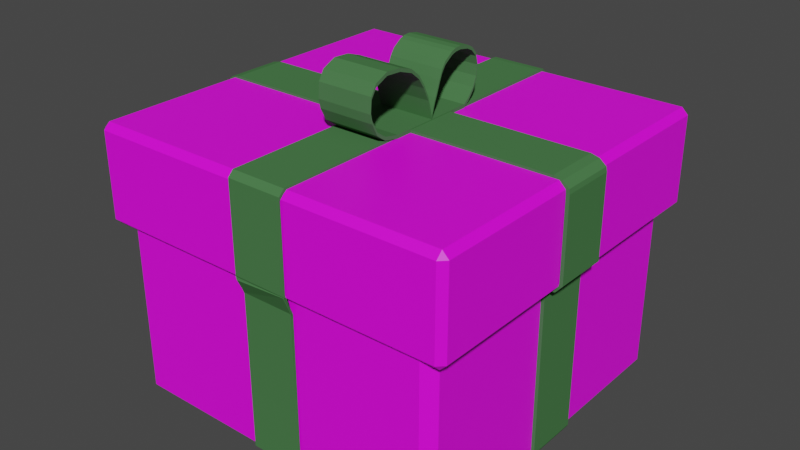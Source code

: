 # Source: present__2.blend  (saved by Blender 3.3.6; exported with 4.5.12 LTS)
import bpy
from mathutils import Matrix  # noqa: F401  (used for matrix-valued properties, if any)

bpy.ops.wm.read_factory_settings(use_empty=True)
scene = bpy.context.scene
scene.name = 'Scene'

# ---- collections
col_collection = bpy.data.collections.new('Collection'); scene.collection.children.link(col_collection)

# ---- images (referenced by path relative to the original .blend; pixels are not part of the script)
import os
ASSET_DIR = os.environ.get("B2B_ASSET_DIR", "")  # directory of the original .blend (textures are referenced by path, not embedded)
HERE = os.path.dirname(os.path.abspath(__file__))  # packed textures are extracted next to this script under _unpacked/

def load_image(name, relpath, width, height, colorspace="sRGB"):
    """Load a texture the original file referenced (path relative to the .blend, or extracted next to this script)."""
    p = next((c for c in (os.path.join(HERE, relpath), os.path.join(ASSET_DIR, relpath)) if relpath and os.path.exists(c)), "")
    if p:
        img = bpy.data.images.load(p, check_existing=True)
        img.name = name
    else:  # same state as the original file: an image datablock whose file is absent (Cycles renders it pink)
        img = bpy.data.images.new(name, width, height)
        img.source = "FILE"
        img.filepath = "//" + (relpath or name)
    img.colorspace_settings.name = colorspace
    return img
img_grinch_present_paper_png = load_image('grinch_present_paper.png', 'present_texture.png', 1024, 1024, 'sRGB')

# ---- materials (node trees are filled in below, after node groups)
mat_material_001 = bpy.data.materials.new('Material.001')
mat_material_002 = bpy.data.materials.new('Material.002')

# ---- material node trees
mat_material_001.use_nodes = True; mat_material_001.node_tree.nodes.clear()
_N = mat_material_001.node_tree.nodes; _L = mat_material_001.node_tree.links
n0 = _N.new('ShaderNodeBsdfPrincipled'); n0.name = 'Principled BSDF'; n0.location = (10, 300)
n0.distribution = 'GGX'
n0.subsurface_method = 'RANDOM_WALK_SKIN'
n0.inputs[3].default_value = 1.45
n0.inputs[27].default_value = (0.0, 0.0, 0.0, 1.0)
n0.inputs[28].default_value = 1.0
n1 = _N.new('ShaderNodeOutputMaterial'); n1.name = 'Material Output'; n1.location = (300, 300)
n2 = _N.new('ShaderNodeTexImage'); n2.name = 'Image Texture'; n2.location = (-461, 72)
n2.image = img_grinch_present_paper_png
n3 = _N.new('ShaderNodeTexImage'); n3.name = 'Image Texture.001'; n3.location = (-783, 208)
n3.image = img_grinch_present_paper_png
_L.new(n0.outputs[0], n1.inputs[0])
_L.new(n2.outputs[0], n0.inputs[0])
n1.is_active_output = True
mat_material_002.use_nodes = True; mat_material_002.node_tree.nodes.clear()
_N = mat_material_002.node_tree.nodes; _L = mat_material_002.node_tree.links
n0 = _N.new('ShaderNodeBsdfPrincipled'); n0.name = 'Principled BSDF'; n0.location = (10, 300)
n0.distribution = 'GGX'
n0.subsurface_method = 'RANDOM_WALK_SKIN'
n0.inputs[0].default_value = (0.06737, 0.1845, 0.06713, 1.0)
n0.inputs[2].default_value = 0.8828
n0.inputs[3].default_value = 1.45
n0.inputs[13].default_value = 0.0
n0.inputs[27].default_value = (0.0, 0.0, 0.0, 1.0)
n0.inputs[28].default_value = 1.0
n1 = _N.new('ShaderNodeOutputMaterial'); n1.name = 'Material Output'; n1.location = (300, 300)
n2 = _N.new('ShaderNodeTexImage'); n2.name = 'Image Texture'; n2.location = (-541, 79)
n2.image = img_grinch_present_paper_png
n3 = _N.new('ShaderNodeTexImage'); n3.name = 'Image Texture.001'; n3.location = (-836, 305)
_L.new(n0.outputs[0], n1.inputs[0])
n1.is_active_output = True

# ---- world
world_world = bpy.data.worlds.new('World'); scene.world = world_world
world_world.use_nodes = True; world_world.node_tree.nodes.clear()
_N = world_world.node_tree.nodes; _L = world_world.node_tree.links
n0 = _N.new('ShaderNodeOutputWorld'); n0.name = 'World Output'; n0.location = (300, 300)
n1 = _N.new('ShaderNodeBackground'); n1.name = 'Background'; n1.location = (10, 300)
n1.inputs[0].default_value = (0.05088, 0.05088, 0.05088, 1.0)
_L.new(n1.outputs[0], n0.inputs[0])
n0.is_active_output = True
world_world.color = (0.05088, 0.05088, 0.05088)
world_world.use_sun_shadow = False
world_world.sun_shadow_jitter_overblur = 0.0

# ---- meshes
me_cube_001 = bpy.data.meshes.new('Cube.001')
me_cube_001.from_pydata([(-1.0, 0.0, 0.4773), (1.0, 0.0, 0.4773), (-1.0, 0.9382, -0.9382), (-0.9382, 1.0, -0.9382), (-0.9382, 0.9382, -1.0), (1.0, 0.9382, 0.4773), (0.9382, 1.0, 0.4773), (-0.9382, 1.0, 0.4773), (-1.0, 0.9382, 0.4773), (0.9382, 0.9382, -1.0), (0.9382, 1.0, -0.9382), (1.0, 0.9382, -0.9382), (-1.0, 0.0, -0.9382), (-0.9382, 0.0, -1.0), (0.9382, 0.0, -1.0), (1.0, 0.0, -0.9382), (-1.0, -0.9382, -0.9382), (-0.9382, -1.0, -0.9382), (-0.9382, -0.9382, -1.0), (1.0, -0.9382, 0.4773), (0.9382, -1.0, 0.4773), (-0.9382, -1.0, 0.4773), (-1.0, -0.9382, 0.4773), (0.9382, -0.9382, -1.0), (0.9382, -1.0, -0.9382), (1.0, -0.9382, -0.9382), (-1.075, -0.1611, 0.03392), (-1.075, 0.1611, 0.03392), (-1.021, -0.1611, -0.04665), (-1.021, 0.1611, -0.04665), (-1.021, -0.1611, -0.9367), (-1.021, 0.1611, -0.9367), (-1.021, -0.1611, -0.9469), (-1.021, 0.1611, -0.9469), (-0.991, -0.1611, -0.9788), (-0.991, 0.1611, -0.9788), (-0.96, -0.1611, -1.009), (-0.96, 0.1611, -1.009), (-0.9579, -0.1611, -1.012), (-0.9579, 0.1611, -1.012), (0.9461, -0.1611, -1.012), (0.9461, 0.1611, -1.012), (0.9574, -0.1611, -1.011), (0.9574, 0.1611, -1.011), (1.001, -0.1611, -0.9683), (1.001, 0.1611, -0.9683), (1.014, -0.1611, -0.9555), (1.014, 0.1611, -0.9555), (1.02, -0.1611, -0.9426), (1.02, 0.1611, -0.9426), (1.02, -0.1611, -0.00405), (1.02, 0.1611, -0.00405), (1.02, -0.1611, 0.02284), (1.02, 0.1611, 0.02284), (1.02, -0.1611, 0.02284), (1.02, 0.1611, 0.02284), (0.1932, -1.055, 0.07762), (-0.1318, -1.055, 0.07762), (0.1932, -1.009, -0.04158), (-0.1318, -1.009, -0.04158), (0.1932, -1.009, -0.9431), (-0.1318, -1.009, -0.9431), (0.1932, -1.009, -0.9534), (-0.1318, -1.009, -0.9534), (0.1932, -0.9952, -0.97), (-0.1318, -0.9952, -0.97), (0.1933, -0.9645, -1.001), (-0.1318, -0.9645, -1.001), (0.1932, -0.9624, -1.003), (-0.1318, -0.9624, -1.003), (0.1932, 0.9045, -1.019), (-0.1318, 0.9045, -1.019), (0.1933, 0.9157, -1.019), (-0.1318, 0.9157, -1.019), (0.1933, 0.9743, -0.9908), (-0.1318, 0.9743, -0.9908), (0.1933, 0.9871, -0.9778), (-0.1318, 0.9871, -0.9778), (0.1933, 1.003, -0.959), (-0.1318, 1.003, -0.959), (0.1933, 1.009, 0.00157), (-0.1318, 1.009, 0.00157), (0.3747, 1.022, 0.04003), (-0.1989, 1.022, 0.04003), (-1.06, -0.1611, 0.04667), (-1.06, 0.1611, 0.04667), (-1.002, -0.1611, -0.04083), (-1.002, 0.1611, -0.04083), (-1.001, -0.1611, -0.9367), (-1.001, 0.1611, -0.9367), (-1.002, -0.1611, -0.9396), (-1.002, 0.1611, -0.9396), (-0.9767, -0.1611, -0.9648), (-0.9767, 0.1611, -0.9648), (-0.9459, -0.1611, -0.9952), (-0.9459, 0.1611, -0.9952), (-0.9503, -0.1611, -0.993), (-0.9503, 0.1611, -0.993), (0.946, -0.1611, -0.9915), (0.946, 0.1611, -0.9915), (0.9497, -0.1611, -0.993), (0.9497, 0.1611, -0.993), (0.987, -0.1611, -0.9541), (0.987, 0.1611, -0.9541), (0.9977, -0.1611, -0.9438), (0.9977, 0.1611, -0.9438), (1.001, -0.1611, -0.9381), (1.001, 0.1611, -0.9381), (1.0, -0.1611, -0.00405), (1.0, 0.1611, -0.00405), (1.006, -0.1611, 0.008696), (1.006, 0.1611, 0.008696), (1.0, -0.1611, 0.02082), (1.0, 0.1611, 0.02082), (0.1932, -1.051, 0.07364), (-0.1318, -1.053, 0.05882), (0.1932, -1.007, -0.03053), (-0.1318, -1.007, -0.03053), (0.1932, -1.006, -0.9431), (-0.1318, -1.006, -0.9431), (0.1932, -1.007, -0.9407), (-0.1318, -1.007, -0.9407), (0.1932, -0.9946, -0.9503), (-0.1318, -0.9946, -0.9503), (0.1933, -0.964, -0.9813), (-0.1318, -0.964, -0.9813), (0.1932, -0.9621, -0.9832), (-0.1318, -0.9621, -0.9832), (0.1932, 0.9045, -0.9989), (-0.1318, 0.9045, -0.9989), (0.1933, 0.9155, -0.9989), (-0.1318, 0.9155, -0.9989), (0.1933, 0.9739, -0.9709), (-0.1318, 0.9739, -0.9709), (0.1933, 0.9865, -0.9581), (-0.1318, 0.9865, -0.9581), (0.1933, 1.001, -0.9459), (-0.1318, 1.001, -0.9459), (0.1933, 1.006, 0.01091), (-0.1318, 1.006, 0.01091), (0.3747, 1.019, 0.03378), (-0.1989, 1.019, 0.03378), (-0.99, 0.0, 0.4773), (0.99, 0.0, 0.4773), (-0.9912, 0.9348, -0.9348), (-0.9348, 0.9912, -0.9348), (-0.9348, 0.9348, -0.9912), (0.9908, 0.9344, 0.4773), (0.9344, 0.9908, 0.4773), (-0.9344, 0.9908, 0.4773), (-0.9908, 0.9344, 0.4773), (0.9348, 0.9348, -0.9912), (0.9348, 0.9912, -0.9348), (0.9912, 0.9348, -0.9348), (-0.9908, 0.0, -0.9344), (-0.9344, 0.0, -0.9908), (0.9344, 0.0, -0.9908), (0.9908, 0.0, -0.9344), (-0.9912, -0.9348, -0.9348), (-0.9348, -0.9912, -0.9348), (-0.9348, -0.9348, -0.9912), (0.9908, -0.9344, 0.4773), (0.9344, -0.9908, 0.4773), (-0.9344, -0.9908, 0.4773), (-0.9908, -0.9344, 0.4773), (0.9348, -0.9348, -0.9912), (0.9348, -0.9912, -0.9348), (0.9912, -0.9348, -0.9348), (-1.069, -0.1538, 0.03774), (-1.069, 0.1538, 0.03774), (-1.015, -0.1533, -0.04482), (-1.015, 0.1533, -0.04482), (-1.014, -0.154, -0.9367), (-1.014, 0.154, -0.9367), (-1.014, -0.1547, -0.9441), (-1.014, 0.1547, -0.9441), (-0.9859, -0.154, -0.9738), (-0.9859, 0.154, -0.9738), (-0.9529, -0.1611, -1.002), (-0.9529, 0.1611, -1.002), (-0.9541, -0.1611, -1.002), (-0.9541, 0.1611, -1.002), (0.9461, -0.154, -1.004), (0.9461, 0.154, -1.004), (0.9544, -0.1548, -1.004), (0.9544, 0.1548, -1.004), (0.9961, -0.154, -0.9633), (0.9961, 0.154, -0.9633), (1.008, -0.1544, -0.9512), (1.008, 0.1544, -0.9512), (1.013, -0.1545, -0.9409), (1.013, 0.1545, -0.9409), (1.013, -0.154, -0.00405), (1.013, 0.154, -0.00405), (1.015, -0.1538, 0.01799), (1.015, 0.1538, 0.01799), (1.02, -0.154, 0.01577), (1.02, 0.154, 0.01577), (0.1913, -1.045, 0.08111), (-0.1299, -1.045, 0.08111), (0.1857, -1.003, -0.04038), (-0.1243, -1.003, -0.04038), (0.1862, -1.002, -0.9431), (-0.1247, -1.002, -0.9431), (0.1869, -1.002, -0.9508), (-0.1254, -1.002, -0.9508), (0.1863, -0.9899, -0.9651), (-0.1248, -0.9899, -0.9651), (0.1862, -0.9595, -0.9961), (-0.1247, -0.9595, -0.9961), (0.1869, -0.9594, -0.996), (-0.1255, -0.9594, -0.996), (0.1862, 0.9045, -1.012), (-0.1247, 0.9045, -1.012), (0.1866, 0.914, -1.012), (-0.1252, 0.914, -1.012), (0.1865, 0.97, -0.9847), (-0.1251, 0.97, -0.9847), (0.1863, 0.9818, -0.973), (-0.1248, 0.9818, -0.973), (0.1869, 0.9959, -0.9563), (-0.1254, 0.9959, -0.9563), (0.1874, 1.002, 0.005671), (-0.1254, 1.002, 0.004949), (0.3728, 1.025, 0.04938), (-0.1948, 1.021, 0.04909), (-1.066, -0.1543, 0.04264), (-1.066, 0.1543, 0.04264), (-1.009, -0.1546, -0.04302), (-1.009, 0.1546, -0.04302), (-1.008, -0.1545, -0.935), (-1.008, 0.1545, -0.935), (-1.007, -0.1524, -0.9404), (-1.007, 0.1524, -0.9404), (-0.9817, -0.154, -0.9698), (-0.9817, 0.154, -0.9698), (-0.9527, -0.1557, -0.9903), (-0.9527, 0.1557, -0.9903), (-0.9421, -0.1557, -0.995), (-0.9421, 0.1557, -0.995), (0.9446, -0.1544, -0.9989), (0.9446, 0.1544, -0.9989), (0.9508, -0.1525, -0.998), (0.9508, 0.1525, -0.998), (0.992, -0.1541, -0.9591), (0.992, 0.1541, -0.9591), (1.003, -0.1536, -0.9479), (1.003, 0.1536, -0.9479), (1.007, -0.1534, -0.9396), (1.007, 0.1534, -0.9396), (1.008, -0.1545, -0.00565), (1.008, 0.1545, -0.00565), (1.012, -0.1529, 0.008732), (1.012, 0.1529, 0.008732), (1.008, -0.1549, 0.0242), (1.008, 0.1549, 0.0242), (0.1844, -1.056, 0.07162), (-0.1232, -1.058, 0.05665), (0.1866, -1.014, -0.03218), (-0.1252, -1.014, -0.03219), (0.1834, -1.006, -0.9414), (-0.1219, -1.006, -0.9414), (0.1846, -1.004, -0.9448), (-0.1232, -1.004, -0.9448), (0.1863, -0.9994, -0.9556), (-0.1249, -0.9994, -0.9556), (0.1862, -0.9691, -0.9863), (-0.1247, -0.9691, -0.9863), (0.1852, -0.9645, -0.9887), (-0.1237, -0.9645, -0.9887), (0.1862, 0.9045, -1.006), (-0.1247, 0.9045, -1.006), (0.1856, 0.917, -1.005), (-0.1242, 0.917, -1.005), (0.1858, 0.9778, -0.9763), (-0.1243, 0.9778, -0.9763), (0.1863, 0.9914, -0.9633), (-0.1248, 0.9914, -0.9633), (0.1851, 1.006, -0.9484), (-0.1237, 1.006, -0.9484), (0.192, 1.016, 0.01085), (-0.1295, 1.016, 0.01107), (0.3729, 1.024, 0.04207), (-0.1945, 1.025, 0.04069)], [], [(11, 5, 1, 15), (4, 9, 14, 13), (12, 0, 8, 2), (2, 3, 4), (9, 10, 11), (7, 3, 2, 8), (9, 4, 3, 10), (5, 11, 10, 6), (14, 9, 11, 15), (4, 13, 12, 2), (3, 7, 6, 10), (25, 15, 1, 19), (18, 13, 14, 23), (12, 16, 22, 0), (16, 18, 17), (23, 25, 24), (21, 22, 16, 17), (23, 24, 17, 18), (19, 20, 24, 25), (14, 15, 25, 23), (18, 16, 12, 13), (17, 24, 20, 21), (26, 27, 29, 28), (28, 29, 31, 30), (30, 31, 33, 32), (32, 33, 35, 34), (34, 35, 37, 36), (36, 37, 39, 38), (38, 39, 41, 40), (40, 41, 43, 42), (42, 43, 45, 44), (44, 45, 47, 46), (46, 47, 49, 48), (48, 49, 51, 50), (50, 51, 53, 52), (52, 53, 55, 54), (56, 57, 59, 58), (58, 59, 61, 60), (60, 61, 63, 62), (62, 63, 65, 64), (64, 65, 67, 66), (66, 67, 69, 68), (68, 69, 71, 70), (70, 71, 73, 72), (72, 73, 75, 74), (74, 75, 77, 76), (76, 77, 79, 78), (78, 79, 81, 80), (80, 81, 83, 82), (84, 86, 87, 85), (86, 88, 89, 87), (88, 90, 91, 89), (90, 92, 93, 91), (92, 94, 95, 93), (94, 96, 97, 95), (96, 98, 99, 97), (98, 100, 101, 99), (100, 102, 103, 101), (102, 104, 105, 103), (104, 106, 107, 105), (106, 108, 109, 107), (108, 110, 111, 109), (110, 112, 113, 111), (114, 116, 117, 115), (116, 118, 119, 117), (118, 120, 121, 119), (120, 122, 123, 121), (122, 124, 125, 123), (124, 126, 127, 125), (126, 128, 129, 127), (128, 130, 131, 129), (130, 132, 133, 131), (132, 134, 135, 133), (134, 136, 137, 135), (136, 138, 139, 137), (138, 140, 141, 139), (26, 28, 86, 84), (29, 27, 85, 87), (28, 30, 88, 86), (31, 29, 87, 89), (30, 32, 90, 88), (33, 31, 89, 91), (32, 34, 92, 90), (35, 33, 91, 93), (34, 36, 94, 92), (37, 35, 93, 95), (36, 38, 96, 94), (39, 37, 95, 97), (38, 40, 98, 96), (41, 39, 97, 99), (40, 42, 100, 98), (43, 41, 99, 101), (42, 44, 102, 100), (45, 43, 101, 103), (44, 46, 104, 102), (47, 45, 103, 105), (46, 48, 106, 104), (49, 47, 105, 107), (48, 50, 108, 106), (51, 49, 107, 109), (50, 52, 110, 108), (53, 51, 109, 111), (52, 54, 112, 110), (55, 53, 111, 113), (56, 58, 116, 114), (59, 57, 115, 117), (58, 60, 118, 116), (61, 59, 117, 119), (60, 62, 120, 118), (63, 61, 119, 121), (62, 64, 122, 120), (65, 63, 121, 123), (64, 66, 124, 122), (67, 65, 123, 125), (66, 68, 126, 124), (69, 67, 125, 127), (68, 70, 128, 126), (71, 69, 127, 129), (70, 72, 130, 128), (73, 71, 129, 131), (72, 74, 132, 130), (75, 73, 131, 133), (74, 76, 134, 132), (77, 75, 133, 135), (76, 78, 136, 134), (79, 77, 135, 137), (78, 80, 138, 136), (81, 79, 137, 139), (80, 82, 140, 138), (83, 81, 139, 141), (153, 157, 143, 147), (146, 155, 156, 151), (154, 144, 150, 142), (144, 146, 145), (151, 153, 152), (149, 150, 144, 145), (151, 152, 145, 146), (147, 148, 152, 153), (156, 157, 153, 151), (146, 144, 154, 155), (145, 152, 148, 149), (167, 161, 143, 157), (160, 165, 156, 155), (154, 142, 164, 158), (158, 159, 160), (165, 166, 167), (163, 159, 158, 164), (165, 160, 159, 166), (161, 167, 166, 162), (156, 165, 167, 157), (160, 155, 154, 158), (159, 163, 162, 166), (168, 170, 171, 169), (170, 172, 173, 171), (172, 174, 175, 173), (174, 176, 177, 175), (176, 178, 179, 177), (178, 180, 181, 179), (180, 182, 183, 181), (182, 184, 185, 183), (184, 186, 187, 185), (186, 188, 189, 187), (188, 190, 191, 189), (190, 192, 193, 191), (192, 194, 195, 193), (194, 196, 197, 195), (198, 200, 201, 199), (200, 202, 203, 201), (202, 204, 205, 203), (204, 206, 207, 205), (206, 208, 209, 207), (208, 210, 211, 209), (210, 212, 213, 211), (212, 214, 215, 213), (214, 216, 217, 215), (216, 218, 219, 217), (218, 220, 221, 219), (220, 222, 223, 221), (222, 224, 225, 223), (226, 227, 229, 228), (228, 229, 231, 230), (230, 231, 233, 232), (232, 233, 235, 234), (234, 235, 237, 236), (236, 237, 239, 238), (238, 239, 241, 240), (240, 241, 243, 242), (242, 243, 245, 244), (244, 245, 247, 246), (246, 247, 249, 248), (248, 249, 251, 250), (250, 251, 253, 252), (252, 253, 255, 254), (256, 257, 259, 258), (258, 259, 261, 260), (260, 261, 263, 262), (262, 263, 265, 264), (264, 265, 267, 266), (266, 267, 269, 268), (268, 269, 271, 270), (270, 271, 273, 272), (272, 273, 275, 274), (274, 275, 277, 276), (276, 277, 279, 278), (278, 279, 281, 280), (280, 281, 283, 282), (168, 226, 228, 170), (171, 229, 227, 169), (170, 228, 230, 172), (173, 231, 229, 171), (172, 230, 232, 174), (175, 233, 231, 173), (174, 232, 234, 176), (177, 235, 233, 175), (176, 234, 236, 178), (179, 237, 235, 177), (178, 236, 238, 180), (181, 239, 237, 179), (180, 238, 240, 182), (183, 241, 239, 181), (182, 240, 242, 184), (185, 243, 241, 183), (184, 242, 244, 186), (187, 245, 243, 185), (186, 244, 246, 188), (189, 247, 245, 187), (188, 246, 248, 190), (191, 249, 247, 189), (190, 248, 250, 192), (193, 251, 249, 191), (192, 250, 252, 194), (195, 253, 251, 193), (194, 252, 254, 196), (197, 255, 253, 195), (198, 256, 258, 200), (201, 259, 257, 199), (200, 258, 260, 202), (203, 261, 259, 201), (202, 260, 262, 204), (205, 263, 261, 203), (204, 262, 264, 206), (207, 265, 263, 205), (206, 264, 266, 208), (209, 267, 265, 207), (208, 266, 268, 210), (211, 269, 267, 209), (210, 268, 270, 212), (213, 271, 269, 211), (212, 270, 272, 214), (215, 273, 271, 213), (214, 272, 274, 216), (217, 275, 273, 215), (216, 274, 276, 218), (219, 277, 275, 217), (218, 276, 278, 220), (221, 279, 277, 219), (220, 278, 280, 222), (223, 281, 279, 221), (222, 280, 282, 224), (225, 283, 281, 223), (7, 8, 150, 149), (5, 6, 148, 147), (6, 7, 149, 148), (8, 0, 142, 150), (1, 5, 147, 143), (22, 21, 163, 164), (20, 19, 161, 162), (21, 20, 162, 163), (0, 22, 164, 142), (19, 1, 143, 161), (27, 26, 168, 169), (54, 55, 197, 196), (57, 56, 198, 199), (82, 83, 225, 224), (84, 85, 227, 226), (113, 112, 254, 255), (114, 115, 257, 256), (141, 140, 282, 283), (26, 84, 226, 168), (85, 27, 169, 227), (112, 54, 196, 254), (55, 113, 255, 197), (56, 114, 256, 198), (115, 57, 199, 257), (140, 82, 224, 282), (83, 141, 283, 225)])
me_cube_001.polygons.foreach_set('material_index', [0, 0, 0, 0, 0, 0, 0, 0, 0, 0, 0, 0, 0, 0, 0, 0, 0, 0, 0, 0, 0, 0, 1, 1, 1, 1, 1, 1, 1, 1, 1, 1, 1, 1, 1, 1, 1, 1, 1, 1, 1, 1, 1, 1, 1, 1, 1, 1, 1, 1, 1, 1, 1, 1, 1, 1, 1, 1, 1, 1, 1, 1, 1, 1, 1, 1, 1, 1, 1, 1, 1, 1, 1, 1, 1, 1, 1, 1, 1, 1, 1, 1, 1, 1, 1, 1, 1, 1, 1, 1, 1, 1, 1, 1, 1, 1, 1, 1, 1, 1, 1, 1, 1, 1, 1, 1, 1, 1, 1, 1, 1, 1, 1, 1, 1, 1, 1, 1, 1, 1, 1, 1, 1, 1, 1, 1, 1, 1, 1, 1, 0, 0, 0, 0, 0, 0, 0, 0, 0, 0, 0, 0, 0, 0, 0, 0, 0, 0, 0, 0, 0, 0, 1, 1, 1, 1, 1, 1, 1, 1, 1, 1, 1, 1, 1, 1, 1, 1, 1, 1, 1, 1, 1, 1, 1, 1, 1, 1, 1, 1, 1, 1, 1, 1, 1, 1, 1, 1, 1, 1, 1, 1, 1, 1, 1, 1, 1, 1, 1, 1, 1, 1, 1, 1, 1, 1, 1, 1, 1, 1, 1, 1, 1, 1, 1, 1, 1, 1, 1, 1, 1, 1, 1, 1, 1, 1, 1, 1, 1, 1, 1, 1, 1, 1, 1, 1, 1, 1, 1, 1, 1, 1, 1, 1, 1, 1, 1, 1, 1, 1, 1, 1, 1, 1, 1, 1, 1, 1, 1, 1, 0, 0, 0, 0, 0, 0, 0, 0, 0, 0, 1, 1, 1, 1, 1, 1, 1, 1, 1, 1, 1, 1, 1, 1, 1, 1])
_uv = me_cube_001.uv_layers.new(name='UVMap')
_uv.uv.foreach_set('vector', [0.2673, 0.03632, 0.7268, 0.03632, 0.7268, 0.9279, 0.2673, 0.9279, 0.3565, 0.9549, 0.3565, 0.05416, 0.6254, -0.002919, 0.6254, 0.8978, 0.7256, 0.9616, 0.2887, 0.9616, 0.2887, 0.02562, 0.7256, 0.02562, 0.4467, 0.003556, 0.4468, 0.01836, 0.4451, 0.01834, 0.4451, 0.4676, 0.4468, 0.4676, 0.4467, 0.4824, 0.4835, 0.01836, 0.4468, 0.01836, 0.4467, 0.003556, 0.4834, 0.003554, 0.4451, 0.4676, 0.4451, 0.01834, 0.4468, 0.01836, 0.4468, 0.4676, 0.5252, 0.01834, 0.4885, 0.01834, 0.4885, 0.003554, 0.5252, 0.003554, 0.4869, 0.243, 0.4869, 0.01834, 0.4885, 0.01834, 0.4885, 0.243, 0.2634, 0.5191, 0.2879, 0.491, 0.288, 0.5056, 0.2634, 0.5338, 0.3036, 0.04015, 0.6611, 0.04014, 0.6611, 0.8999, 0.3036, 0.8999, 0.2855, 0.9727, 0.2855, 0.02768, 0.6878, 0.02768, 0.6878, 0.9727, 0.6955, 0.7623, 0.2872, 0.8042, 0.2872, 0.1429, 0.6955, 0.101, 0.7244, 0.4601, 0.7244, 0.8277, 0.2751, 0.8277, 0.2751, 0.4601, 0.3125, 0.4774, 0.3125, 0.4628, 0.3142, 0.4609, 0.3125, 0.01818, 0.3125, 0.003554, 0.3142, 0.01633, 0.5286, 0.4676, 0.5286, 0.4528, 0.5653, 0.4528, 0.5653, 0.4676, 0.3125, 0.01818, 0.3142, 0.01633, 0.3142, 0.4609, 0.3125, 0.4628, 0.5252, 0.4676, 0.5252, 0.4824, 0.4885, 0.4824, 0.4885, 0.4676, 0.4869, 0.243, 0.4885, 0.243, 0.4885, 0.4676, 0.4869, 0.4676, 0.3125, 0.4628, 0.3125, 0.4774, 0.288, 0.5056, 0.2879, 0.491, 0.2753, 0.9281, 0.2753, 0.0693, 0.7018, 0.0693, 0.7018, 0.9281, 0.6041, 0.4616, 0.6046, 0.4616, 0.6046, 0.4619, 0.6041, 0.4619, 0.6041, 0.4619, 0.6046, 0.4619, 0.6046, 0.4651, 0.6041, 0.4651, 0.6041, 0.4651, 0.6046, 0.4651, 0.6046, 0.4651, 0.6041, 0.4651, 0.6041, 0.4651, 0.6046, 0.4651, 0.6046, 0.4652, 0.6041, 0.4652, 0.5991, 0.4678, 0.5988, 0.4681, 0.5988, 0.4679, 0.5991, 0.4676, 0.5991, 0.4676, 0.5988, 0.4679, 0.5988, 0.4679, 0.5991, 0.4676, 0.5991, 0.4676, 0.5988, 0.4679, 0.5988, 0.4539, 0.5991, 0.4536, 0.5991, 0.4536, 0.5988, 0.4539, 0.5988, 0.4538, 0.5991, 0.4535, 0.6031, 0.4603, 0.6037, 0.4603, 0.6037, 0.4604, 0.6031, 0.4604, 0.6031, 0.4604, 0.6037, 0.4604, 0.6037, 0.4605, 0.6031, 0.4605, 0.6031, 0.4605, 0.6037, 0.4605, 0.6037, 0.4605, 0.6031, 0.4605, 0.6031, 0.4605, 0.6037, 0.4605, 0.6037, 0.4638, 0.6031, 0.4638, 0.6031, 0.4638, 0.6037, 0.4638, 0.6037, 0.4639, 0.6031, 0.4639, 0.596, 0.4659, 0.596, 0.4659, 0.596, 0.4659, 0.596, 0.4659, 0.6046, 0.4595, 0.6041, 0.4595, 0.6041, 0.4591, 0.6046, 0.4591, 0.6046, 0.4591, 0.6041, 0.4591, 0.6041, 0.4559, 0.6046, 0.4559, 0.6046, 0.4559, 0.6041, 0.4559, 0.6041, 0.4559, 0.6046, 0.4559, 0.6046, 0.4559, 0.6041, 0.4559, 0.6041, 0.4558, 0.6046, 0.4558, 0.5974, 0.455, 0.5979, 0.4556, 0.5979, 0.4557, 0.5974, 0.4551, 0.5974, 0.4551, 0.5979, 0.4557, 0.5979, 0.4557, 0.5974, 0.4551, 0.5974, 0.4551, 0.5979, 0.4557, 0.5979, 0.4626, 0.5974, 0.462, 0.5974, 0.462, 0.5979, 0.4626, 0.5979, 0.4626, 0.5974, 0.462, 0.5974, 0.462, 0.5979, 0.4626, 0.5979, 0.4629, 0.5974, 0.4623, 0.6031, 0.4587, 0.6031, 0.4563, 0.6031, 0.4563, 0.6031, 0.4587, 0.6031, 0.4587, 0.6031, 0.4563, 0.6032, 0.4563, 0.6032, 0.4587, 0.6032, 0.4587, 0.6032, 0.4563, 0.6039, 0.4563, 0.6039, 0.4587, 0.6039, 0.4587, 0.6039, 0.4563, 0.604, 0.4558, 0.604, 0.46, 0.6053, 0.4622, 0.6053, 0.4625, 0.6047, 0.4625, 0.6047, 0.4622, 0.6053, 0.4625, 0.6053, 0.4657, 0.6047, 0.4657, 0.6047, 0.4625, 0.6053, 0.4657, 0.6053, 0.4657, 0.6047, 0.4657, 0.6047, 0.4657, 0.6055, 0.4656, 0.6055, 0.4655, 0.6055, 0.4668, 0.6055, 0.4669, 0.6055, 0.4655, 0.6055, 0.4654, 0.6055, 0.4667, 0.6055, 0.4668, 0.5945, 0.4669, 0.5944, 0.4669, 0.5944, 0.4657, 0.5945, 0.4657, 0.5994, 0.454, 0.5994, 0.4677, 0.5992, 0.4672, 0.5992, 0.4535, 0.5994, 0.4677, 0.5994, 0.4677, 0.5992, 0.4672, 0.5992, 0.4672, 0.5966, 0.4603, 0.5966, 0.4603, 0.5966, 0.4627, 0.5966, 0.4627, 0.5941, 0.4657, 0.5941, 0.4657, 0.5941, 0.4669, 0.5941, 0.467, 0.6051, 0.4592, 0.6051, 0.4592, 0.6057, 0.4592, 0.6057, 0.4592, 0.6051, 0.4592, 0.6051, 0.4559, 0.6057, 0.4559, 0.6057, 0.4592, 0.6051, 0.4559, 0.6051, 0.4558, 0.6057, 0.4558, 0.6057, 0.4559, 0.6051, 0.4558, 0.6051, 0.4558, 0.6057, 0.4558, 0.6057, 0.4558, 0.6001, 0.4609, 0.6001, 0.4612, 0.5996, 0.4612, 0.5996, 0.4609, 0.6001, 0.4612, 0.6001, 0.4644, 0.5996, 0.4644, 0.5996, 0.4612, 0.6061, 0.4558, 0.6061, 0.4558, 0.6061, 0.4582, 0.6061, 0.4582, 0.6001, 0.4647, 0.6001, 0.4647, 0.6001, 0.467, 0.6001, 0.467, 0.5959, 0.4633, 0.5959, 0.4633, 0.5959, 0.4657, 0.5959, 0.4657, 0.5959, 0.4633, 0.5959, 0.4633, 0.5959, 0.4657, 0.5959, 0.4657, 0.5947, 0.4626, 0.5947, 0.4552, 0.5952, 0.4543, 0.5952, 0.4617, 0.5947, 0.4552, 0.5947, 0.4552, 0.5952, 0.4542, 0.5952, 0.4543, 0.5947, 0.4552, 0.5947, 0.4549, 0.5952, 0.454, 0.5952, 0.4542, 0.5973, 0.4632, 0.5973, 0.4632, 0.5973, 0.4656, 0.5973, 0.4656, 0.606, 0.4645, 0.606, 0.4645, 0.606, 0.4668, 0.606, 0.4668, 0.6002, 0.4535, 0.6002, 0.4569, 0.5997, 0.4569, 0.5997, 0.4535, 0.6002, 0.4569, 0.6005, 0.457, 0.5996, 0.457, 0.5997, 0.4569, 0.6055, 0.4632, 0.6056, 0.4629, 0.6056, 0.4629, 0.6055, 0.4632, 0.6059, 0.4581, 0.6058, 0.4578, 0.6058, 0.4578, 0.6059, 0.4581, 0.6056, 0.4629, 0.6055, 0.4597, 0.6056, 0.4597, 0.6056, 0.4629, 0.6058, 0.4613, 0.6059, 0.4581, 0.6059, 0.4581, 0.6059, 0.4613, 0.6055, 0.4597, 0.6055, 0.4597, 0.6056, 0.4597, 0.6056, 0.4597, 0.6058, 0.4613, 0.6058, 0.4613, 0.6059, 0.4613, 0.6059, 0.4613, 0.6055, 0.4597, 0.6056, 0.4596, 0.6056, 0.4596, 0.6056, 0.4597, 0.6059, 0.4614, 0.6058, 0.4613, 0.6059, 0.4613, 0.6059, 0.4614, 0.6056, 0.4596, 0.6056, 0.4594, 0.6057, 0.4595, 0.6056, 0.4596, 0.6059, 0.4616, 0.6059, 0.4614, 0.6059, 0.4614, 0.606, 0.4615, 0.5966, 0.463, 0.5966, 0.463, 0.5966, 0.4629, 0.5966, 0.4629, 0.5967, 0.4629, 0.5967, 0.4629, 0.5967, 0.463, 0.5967, 0.463, 0.5979, 0.4548, 0.5968, 0.4416, 0.5968, 0.4416, 0.598, 0.4547, 0.5955, 0.4516, 0.5967, 0.4384, 0.5967, 0.4385, 0.5955, 0.4516, 0.5968, 0.4416, 0.5968, 0.4415, 0.5968, 0.4416, 0.5968, 0.4416, 0.5955, 0.4517, 0.5955, 0.4516, 0.5955, 0.4516, 0.5955, 0.4517, 0.5968, 0.4415, 0.5968, 0.4412, 0.5968, 0.4412, 0.5968, 0.4416, 0.5955, 0.452, 0.5955, 0.4517, 0.5955, 0.4517, 0.5955, 0.452, 0.5968, 0.4412, 0.5968, 0.4411, 0.5968, 0.4412, 0.5968, 0.4412, 0.5955, 0.4521, 0.5955, 0.452, 0.5955, 0.452, 0.5955, 0.4521, 0.5968, 0.4411, 0.5968, 0.441, 0.5968, 0.4411, 0.5968, 0.4412, 0.5955, 0.4522, 0.5955, 0.4521, 0.5955, 0.4521, 0.5955, 0.4521, 0.5968, 0.441, 0.5975, 0.4398, 0.5975, 0.4399, 0.5968, 0.4411, 0.5962, 0.4534, 0.5955, 0.4522, 0.5955, 0.4521, 0.5962, 0.4533, 0.5975, 0.4398, 0.5975, 0.4398, 0.5975, 0.4399, 0.5975, 0.4399, 0.5962, 0.4535, 0.5962, 0.4534, 0.5962, 0.4533, 0.5962, 0.4533, 0.5975, 0.4398, 0.5975, 0.4398, 0.5975, 0.4399, 0.5975, 0.4399, 0.5962, 0.4535, 0.5962, 0.4535, 0.5962, 0.4533, 0.5962, 0.4533, 0.6019, 0.4526, 0.602, 0.4529, 0.602, 0.453, 0.6019, 0.4526, 0.5949, 0.4388, 0.595, 0.4385, 0.595, 0.4385, 0.5949, 0.4388, 0.602, 0.4529, 0.6027, 0.453, 0.6027, 0.453, 0.602, 0.453, 0.5942, 0.4389, 0.5949, 0.4388, 0.5949, 0.4388, 0.5942, 0.4389, 0.6027, 0.453, 0.6027, 0.453, 0.6027, 0.453, 0.6027, 0.453, 0.5941, 0.4389, 0.5942, 0.4389, 0.5942, 0.4389, 0.5942, 0.4389, 0.6027, 0.453, 0.6027, 0.4531, 0.6027, 0.4531, 0.6027, 0.453, 0.5941, 0.439, 0.5941, 0.4389, 0.5942, 0.4389, 0.5941, 0.439, 0.6027, 0.4531, 0.6028, 0.4533, 0.6027, 0.4533, 0.6027, 0.4531, 0.5941, 0.4392, 0.5941, 0.439, 0.5941, 0.439, 0.5941, 0.4392, 0.6028, 0.4533, 0.6028, 0.4533, 0.6027, 0.4533, 0.6027, 0.4533, 0.5941, 0.4392, 0.5941, 0.4392, 0.5941, 0.4392, 0.5941, 0.4392, 0.6028, 0.4533, 0.6027, 0.4672, 0.6027, 0.4672, 0.6027, 0.4533, 0.5941, 0.4531, 0.5941, 0.4392, 0.5941, 0.4392, 0.5941, 0.4531, 0.6027, 0.4672, 0.6027, 0.4673, 0.6027, 0.4673, 0.6027, 0.4672, 0.5941, 0.4531, 0.5941, 0.4531, 0.5941, 0.4531, 0.5941, 0.4531, 0.6027, 0.4673, 0.6027, 0.4677, 0.6027, 0.4677, 0.6027, 0.4673, 0.5942, 0.4536, 0.5941, 0.4531, 0.5941, 0.4531, 0.5942, 0.4536, 0.6027, 0.4677, 0.6027, 0.4678, 0.6027, 0.4678, 0.6027, 0.4677, 0.5942, 0.4537, 0.5942, 0.4536, 0.5942, 0.4536, 0.5942, 0.4537, 0.6027, 0.4678, 0.6027, 0.4679, 0.6027, 0.4679, 0.6027, 0.4678, 0.5942, 0.4538, 0.5942, 0.4537, 0.5942, 0.4537, 0.5942, 0.4538, 0.6027, 0.4679, 0.6019, 0.4679, 0.6019, 0.4679, 0.6027, 0.4679, 0.595, 0.4538, 0.5942, 0.4538, 0.5942, 0.4538, 0.595, 0.4538, 0.6057, 0.4654, 0.6057, 0.4667, 0.6057, 0.4667, 0.6057, 0.4654, 0.6038, 0.4636, 0.6038, 0.4631, 0.6038, 0.4631, 0.6038, 0.4636, 0.2673, 0.03632, 0.2673, 0.9279, 0.7268, 0.9279, 0.7268, 0.03632, 0.3565, 0.9549, 0.6254, 0.8978, 0.6254, -0.002919, 0.3565, 0.05416, 0.7256, 0.9616, 0.7256, 0.02562, 0.2887, 0.02562, 0.2887, 0.9616, 0.4467, 0.003556, 0.4451, 0.01834, 0.4468, 0.01836, 0.4451, 0.4676, 0.4467, 0.4824, 0.4468, 0.4676, 0.4835, 0.01836, 0.4834, 0.003554, 0.4467, 0.003556, 0.4468, 0.01836, 0.4451, 0.4676, 0.4468, 0.4676, 0.4468, 0.01836, 0.4451, 0.01834, 0.5252, 0.01834, 0.5252, 0.003554, 0.4885, 0.003554, 0.4885, 0.01834, 0.4869, 0.243, 0.4885, 0.243, 0.4885, 0.01834, 0.4869, 0.01834, 0.2634, 0.5191, 0.2634, 0.5338, 0.288, 0.5056, 0.2879, 0.491, 0.3036, 0.04015, 0.3036, 0.8999, 0.6611, 0.8999, 0.6611, 0.04014, 0.2855, 0.9727, 0.6878, 0.9727, 0.6878, 0.02768, 0.2855, 0.02768, 0.6955, 0.7623, 0.6955, 0.101, 0.2872, 0.1429, 0.2872, 0.8042, 0.7244, 0.4601, 0.2751, 0.4601, 0.2751, 0.8277, 0.7244, 0.8277, 0.3125, 0.4774, 0.3142, 0.4609, 0.3125, 0.4628, 0.3125, 0.01818, 0.3142, 0.01633, 0.3125, 0.003554, 0.5286, 0.4676, 0.5653, 0.4676, 0.5653, 0.4528, 0.5286, 0.4528, 0.3125, 0.01818, 0.3125, 0.4628, 0.3142, 0.4609, 0.3142, 0.01633, 0.5252, 0.4676, 0.4885, 0.4676, 0.4885, 0.4824, 0.5252, 0.4824, 0.4869, 0.243, 0.4869, 0.4676, 0.4885, 0.4676, 0.4885, 0.243, 0.3125, 0.4628, 0.2879, 0.491, 0.288, 0.5056, 0.3125, 0.4774, 0.2753, 0.9281, 0.7018, 0.9281, 0.7018, 0.0693, 0.2753, 0.0693, 0.6041, 0.4616, 0.6041, 0.4619, 0.6046, 0.4619, 0.6046, 0.4616, 0.6041, 0.4619, 0.6041, 0.4651, 0.6046, 0.4651, 0.6046, 0.4619, 0.6041, 0.4651, 0.6041, 0.4651, 0.6046, 0.4651, 0.6046, 0.4651, 0.6041, 0.4651, 0.6041, 0.4652, 0.6046, 0.4652, 0.6046, 0.4651, 0.5991, 0.4678, 0.5991, 0.4676, 0.5988, 0.4679, 0.5988, 0.4681, 0.5991, 0.4676, 0.5991, 0.4676, 0.5988, 0.4679, 0.5988, 0.4679, 0.5991, 0.4676, 0.5991, 0.4536, 0.5988, 0.4539, 0.5988, 0.4679, 0.5991, 0.4536, 0.5991, 0.4535, 0.5988, 0.4538, 0.5988, 0.4539, 0.6031, 0.4603, 0.6031, 0.4604, 0.6037, 0.4604, 0.6037, 0.4603, 0.6031, 0.4604, 0.6031, 0.4605, 0.6037, 0.4605, 0.6037, 0.4604, 0.6031, 0.4605, 0.6031, 0.4605, 0.6037, 0.4605, 0.6037, 0.4605, 0.6031, 0.4605, 0.6031, 0.4638, 0.6037, 0.4638, 0.6037, 0.4605, 0.6031, 0.4638, 0.6031, 0.4639, 0.6037, 0.4639, 0.6037, 0.4638, 0.596, 0.4659, 0.596, 0.4659, 0.596, 0.4659, 0.596, 0.4659, 0.6046, 0.4595, 0.6046, 0.4591, 0.6041, 0.4591, 0.6041, 0.4595, 0.6046, 0.4591, 0.6046, 0.4559, 0.6041, 0.4559, 0.6041, 0.4591, 0.6046, 0.4559, 0.6046, 0.4559, 0.6041, 0.4559, 0.6041, 0.4559, 0.6046, 0.4559, 0.6046, 0.4558, 0.6041, 0.4558, 0.6041, 0.4559, 0.5974, 0.455, 0.5974, 0.4551, 0.5979, 0.4557, 0.5979, 0.4556, 0.5974, 0.4551, 0.5974, 0.4551, 0.5979, 0.4557, 0.5979, 0.4557, 0.5974, 0.4551, 0.5974, 0.462, 0.5979, 0.4626, 0.5979, 0.4557, 0.5974, 0.462, 0.5974, 0.462, 0.5979, 0.4626, 0.5979, 0.4626, 0.5974, 0.462, 0.5974, 0.4623, 0.5979, 0.4629, 0.5979, 0.4626, 0.6031, 0.4587, 0.6031, 0.4587, 0.6031, 0.4563, 0.6031, 0.4563, 0.6031, 0.4587, 0.6032, 0.4587, 0.6032, 0.4563, 0.6031, 0.4563, 0.6032, 0.4587, 0.6039, 0.4587, 0.6039, 0.4563, 0.6032, 0.4563, 0.6039, 0.4587, 0.604, 0.46, 0.604, 0.4558, 0.6039, 0.4563, 0.6053, 0.4622, 0.6047, 0.4622, 0.6047, 0.4625, 0.6053, 0.4625, 0.6053, 0.4625, 0.6047, 0.4625, 0.6047, 0.4657, 0.6053, 0.4657, 0.6053, 0.4657, 0.6047, 0.4657, 0.6047, 0.4657, 0.6053, 0.4657, 0.6055, 0.4656, 0.6055, 0.4669, 0.6055, 0.4668, 0.6055, 0.4655, 0.6055, 0.4655, 0.6055, 0.4668, 0.6055, 0.4667, 0.6055, 0.4654, 0.5945, 0.4669, 0.5945, 0.4657, 0.5944, 0.4657, 0.5944, 0.4669, 0.5994, 0.454, 0.5992, 0.4535, 0.5992, 0.4672, 0.5994, 0.4677, 0.5994, 0.4677, 0.5992, 0.4672, 0.5992, 0.4672, 0.5994, 0.4677, 0.5966, 0.4603, 0.5966, 0.4627, 0.5966, 0.4627, 0.5966, 0.4603, 0.5941, 0.4657, 0.5941, 0.467, 0.5941, 0.4669, 0.5941, 0.4657, 0.6051, 0.4592, 0.6057, 0.4592, 0.6057, 0.4592, 0.6051, 0.4592, 0.6051, 0.4592, 0.6057, 0.4592, 0.6057, 0.4559, 0.6051, 0.4559, 0.6051, 0.4559, 0.6057, 0.4559, 0.6057, 0.4558, 0.6051, 0.4558, 0.6051, 0.4558, 0.6057, 0.4558, 0.6057, 0.4558, 0.6051, 0.4558, 0.6001, 0.4609, 0.5996, 0.4609, 0.5996, 0.4612, 0.6001, 0.4612, 0.6001, 0.4612, 0.5996, 0.4612, 0.5996, 0.4644, 0.6001, 0.4644, 0.6061, 0.4558, 0.6061, 0.4582, 0.6061, 0.4582, 0.6061, 0.4558, 0.6001, 0.4647, 0.6001, 0.467, 0.6001, 0.467, 0.6001, 0.4647, 0.5959, 0.4633, 0.5959, 0.4657, 0.5959, 0.4657, 0.5959, 0.4633, 0.5959, 0.4633, 0.5959, 0.4657, 0.5959, 0.4657, 0.5959, 0.4633, 0.5947, 0.4626, 0.5952, 0.4617, 0.5952, 0.4543, 0.5947, 0.4552, 0.5947, 0.4552, 0.5952, 0.4543, 0.5952, 0.4542, 0.5947, 0.4552, 0.5947, 0.4552, 0.5952, 0.4542, 0.5952, 0.454, 0.5947, 0.4549, 0.5973, 0.4632, 0.5973, 0.4656, 0.5973, 0.4656, 0.5973, 0.4632, 0.606, 0.4645, 0.606, 0.4668, 0.606, 0.4668, 0.606, 0.4645, 0.6002, 0.4535, 0.5997, 0.4535, 0.5997, 0.4569, 0.6002, 0.4569, 0.6002, 0.4569, 0.5997, 0.4569, 0.5996, 0.457, 0.6005, 0.457, 0.6055, 0.4632, 0.6055, 0.4632, 0.6056, 0.4629, 0.6056, 0.4629, 0.6059, 0.4581, 0.6059, 0.4581, 0.6058, 0.4578, 0.6058, 0.4578, 0.6056, 0.4629, 0.6056, 0.4629, 0.6056, 0.4597, 0.6055, 0.4597, 0.6058, 0.4613, 0.6059, 0.4613, 0.6059, 0.4581, 0.6059, 0.4581, 0.6055, 0.4597, 0.6056, 0.4597, 0.6056, 0.4597, 0.6055, 0.4597, 0.6058, 0.4613, 0.6059, 0.4613, 0.6059, 0.4613, 0.6058, 0.4613, 0.6055, 0.4597, 0.6056, 0.4597, 0.6056, 0.4596, 0.6056, 0.4596, 0.6059, 0.4614, 0.6059, 0.4614, 0.6059, 0.4613, 0.6058, 0.4613, 0.6056, 0.4596, 0.6056, 0.4596, 0.6057, 0.4595, 0.6056, 0.4594, 0.6059, 0.4616, 0.606, 0.4615, 0.6059, 0.4614, 0.6059, 0.4614, 0.5966, 0.463, 0.5966, 0.4629, 0.5966, 0.4629, 0.5966, 0.463, 0.5967, 0.4629, 0.5967, 0.463, 0.5967, 0.463, 0.5967, 0.4629, 0.5979, 0.4548, 0.598, 0.4547, 0.5968, 0.4416, 0.5968, 0.4416, 0.5955, 0.4516, 0.5955, 0.4516, 0.5967, 0.4385, 0.5967, 0.4384, 0.5968, 0.4416, 0.5968, 0.4416, 0.5968, 0.4416, 0.5968, 0.4415, 0.5955, 0.4517, 0.5955, 0.4517, 0.5955, 0.4516, 0.5955, 0.4516, 0.5968, 0.4415, 0.5968, 0.4416, 0.5968, 0.4412, 0.5968, 0.4412, 0.5955, 0.452, 0.5955, 0.452, 0.5955, 0.4517, 0.5955, 0.4517, 0.5968, 0.4412, 0.5968, 0.4412, 0.5968, 0.4412, 0.5968, 0.4411, 0.5955, 0.4521, 0.5955, 0.4521, 0.5955, 0.452, 0.5955, 0.452, 0.5968, 0.4411, 0.5968, 0.4412, 0.5968, 0.4411, 0.5968, 0.441, 0.5955, 0.4522, 0.5955, 0.4521, 0.5955, 0.4521, 0.5955, 0.4521, 0.5968, 0.441, 0.5968, 0.4411, 0.5975, 0.4399, 0.5975, 0.4398, 0.5962, 0.4534, 0.5962, 0.4533, 0.5955, 0.4521, 0.5955, 0.4522, 0.5975, 0.4398, 0.5975, 0.4399, 0.5975, 0.4399, 0.5975, 0.4398, 0.5962, 0.4535, 0.5962, 0.4533, 0.5962, 0.4533, 0.5962, 0.4534, 0.5975, 0.4398, 0.5975, 0.4399, 0.5975, 0.4399, 0.5975, 0.4398, 0.5962, 0.4535, 0.5962, 0.4533, 0.5962, 0.4533, 0.5962, 0.4535, 0.6019, 0.4526, 0.6019, 0.4526, 0.602, 0.453, 0.602, 0.4529, 0.5949, 0.4388, 0.5949, 0.4388, 0.595, 0.4385, 0.595, 0.4385, 0.602, 0.4529, 0.602, 0.453, 0.6027, 0.453, 0.6027, 0.453, 0.5942, 0.4389, 0.5942, 0.4389, 0.5949, 0.4388, 0.5949, 0.4388, 0.6027, 0.453, 0.6027, 0.453, 0.6027, 0.453, 0.6027, 0.453, 0.5941, 0.4389, 0.5942, 0.4389, 0.5942, 0.4389, 0.5942, 0.4389, 0.6027, 0.453, 0.6027, 0.453, 0.6027, 0.4531, 0.6027, 0.4531, 0.5941, 0.439, 0.5941, 0.439, 0.5942, 0.4389, 0.5941, 0.4389, 0.6027, 0.4531, 0.6027, 0.4531, 0.6027, 0.4533, 0.6028, 0.4533, 0.5941, 0.4392, 0.5941, 0.4392, 0.5941, 0.439, 0.5941, 0.439, 0.6028, 0.4533, 0.6027, 0.4533, 0.6027, 0.4533, 0.6028, 0.4533, 0.5941, 0.4392, 0.5941, 0.4392, 0.5941, 0.4392, 0.5941, 0.4392, 0.6028, 0.4533, 0.6027, 0.4533, 0.6027, 0.4672, 0.6027, 0.4672, 0.5941, 0.4531, 0.5941, 0.4531, 0.5941, 0.4392, 0.5941, 0.4392, 0.6027, 0.4672, 0.6027, 0.4672, 0.6027, 0.4673, 0.6027, 0.4673, 0.5941, 0.4531, 0.5941, 0.4531, 0.5941, 0.4531, 0.5941, 0.4531, 0.6027, 0.4673, 0.6027, 0.4673, 0.6027, 0.4677, 0.6027, 0.4677, 0.5942, 0.4536, 0.5942, 0.4536, 0.5941, 0.4531, 0.5941, 0.4531, 0.6027, 0.4677, 0.6027, 0.4677, 0.6027, 0.4678, 0.6027, 0.4678, 0.5942, 0.4537, 0.5942, 0.4537, 0.5942, 0.4536, 0.5942, 0.4536, 0.6027, 0.4678, 0.6027, 0.4678, 0.6027, 0.4679, 0.6027, 0.4679, 0.5942, 0.4538, 0.5942, 0.4538, 0.5942, 0.4537, 0.5942, 0.4537, 0.6027, 0.4679, 0.6027, 0.4679, 0.6019, 0.4679, 0.6019, 0.4679, 0.595, 0.4538, 0.595, 0.4538, 0.5942, 0.4538, 0.5942, 0.4538, 0.6057, 0.4654, 0.6057, 0.4654, 0.6057, 0.4667, 0.6057, 0.4667, 0.6038, 0.4636, 0.6038, 0.4636, 0.6038, 0.4631, 0.6038, 0.4631, 0.4835, 0.01836, 0.4834, 0.003554, 0.4834, 0.003554, 0.4835, 0.01836, 0.5252, 0.01834, 0.5252, 0.003554, 0.5252, 0.003554, 0.5252, 0.01834, 0.6611, 0.8999, 0.6611, 0.04014, 0.6611, 0.04014, 0.6611, 0.8999, 0.2887, 0.02562, 0.2887, 0.9616, 0.2887, 0.9616, 0.2887, 0.02562, 0.7268, 0.9279, 0.7268, 0.03632, 0.7268, 0.03632, 0.7268, 0.9279, 0.5286, 0.4528, 0.5286, 0.4676, 0.5286, 0.4676, 0.5286, 0.4528, 0.5252, 0.4824, 0.5252, 0.4676, 0.5252, 0.4676, 0.5252, 0.4824, 0.7018, 0.9281, 0.7018, 0.0693, 0.7018, 0.0693, 0.7018, 0.9281, 0.2751, 0.4601, 0.2751, 0.8277, 0.2751, 0.8277, 0.2751, 0.4601, 0.6878, 0.9727, 0.6878, 0.02768, 0.6878, 0.02768, 0.6878, 0.9727, 0.6046, 0.4616, 0.6041, 0.4616, 0.6041, 0.4616, 0.6046, 0.4616, 0.596, 0.4659, 0.596, 0.4659, 0.596, 0.4659, 0.596, 0.4659, 0.6041, 0.4595, 0.6046, 0.4595, 0.6046, 0.4595, 0.6041, 0.4595, 0.604, 0.46, 0.604, 0.4558, 0.604, 0.4558, 0.604, 0.46, 0.6053, 0.4622, 0.6047, 0.4622, 0.6047, 0.4622, 0.6053, 0.4622, 0.6057, 0.4558, 0.6051, 0.4558, 0.6051, 0.4558, 0.6057, 0.4558, 0.6001, 0.4609, 0.5996, 0.4609, 0.5996, 0.4609, 0.6001, 0.4609, 0.5996, 0.457, 0.6005, 0.457, 0.6005, 0.457, 0.5996, 0.457, 0.6055, 0.4632, 0.6055, 0.4632, 0.6055, 0.4632, 0.6055, 0.4632, 0.6058, 0.4578, 0.6058, 0.4578, 0.6058, 0.4578, 0.6058, 0.4578, 0.5975, 0.4399, 0.5975, 0.4398, 0.5975, 0.4398, 0.5975, 0.4399, 0.5962, 0.4535, 0.5962, 0.4533, 0.5962, 0.4533, 0.5962, 0.4535, 0.6019, 0.4526, 0.6019, 0.4526, 0.6019, 0.4526, 0.6019, 0.4526, 0.595, 0.4385, 0.595, 0.4385, 0.595, 0.4385, 0.595, 0.4385, 0.6057, 0.4667, 0.6057, 0.4667, 0.6057, 0.4667, 0.6057, 0.4667, 0.6038, 0.4636, 0.6038, 0.4636, 0.6038, 0.4636, 0.6038, 0.4636])
me_cube_001.materials.append(mat_material_001)
me_cube_001.materials.append(mat_material_002)
me_cube_001.update()
me_cube_002 = bpy.data.meshes.new('Cube.002')
me_cube_002.from_pydata([(-1.09, -0.04488, 0.07349), (-1.053, -0.04488, 0.03668), (1.053, -0.04488, 0.03668), (1.09, -0.04488, 0.07349), (-1.09, 1.008, 0.5695), (-1.053, 1.008, 0.6063), (-1.053, 1.045, 0.5695), (1.053, 1.045, 0.07349), (1.09, 1.008, 0.07349), (1.053, 1.008, 0.03668), (-1.09, 1.008, 0.07349), (-1.053, 1.045, 0.07349), (-1.053, 1.008, 0.03668), (1.053, 1.008, 0.6063), (1.09, 1.008, 0.5695), (1.053, 1.045, 0.5695), (-1.053, -0.04488, 0.6063), (-1.09, -0.04488, 0.5695), (1.09, -0.04488, 0.5695), (1.053, -0.04488, 0.6063), (-1.09, 0.04488, 0.07349), (-1.053, 0.04488, 0.03668), (1.053, 0.04488, 0.03668), (1.09, 0.04488, 0.07349), (-1.09, -1.008, 0.5695), (-1.053, -1.008, 0.6063), (-1.053, -1.045, 0.5695), (1.053, -1.045, 0.07349), (1.09, -1.008, 0.07349), (1.053, -1.008, 0.03668), (-1.09, -1.008, 0.07349), (-1.053, -1.045, 0.07349), (-1.053, -1.008, 0.03668), (1.053, -1.008, 0.6063), (1.09, -1.008, 0.5695), (1.053, -1.045, 0.5695), (-1.053, 0.04488, 0.6063), (-1.09, 0.04488, 0.5695), (1.09, 0.04488, 0.5695), (1.053, 0.04488, 0.6063), (-1.021, -0.1611, 0.6202), (1.02, -0.1611, 0.6202), (-1.021, 0.1611, 0.6202), (1.02, 0.1611, 0.6202), (-1.021, -0.1611, 0.6202), (-1.021, 0.1611, 0.6202), (-1.075, -0.1611, 0.6083), (-1.075, 0.1611, 0.6083), (-1.112, -0.1611, 0.5712), (-1.112, 0.1611, 0.5712), (-1.112, -0.1611, 0.4381), (-1.112, 0.1611, 0.4381), (-1.112, -0.1611, 0.1889), (-1.112, 0.1611, 0.1889), (-1.112, -0.1611, 0.07104), (-1.112, 0.1611, 0.07104), (-1.075, -0.1611, 0.03392), (-1.075, 0.1611, 0.03392), (1.02, -0.1611, 0.02284), (1.02, 0.1611, 0.02284), (1.02, -0.1611, 0.6202), (1.02, 0.1611, 0.6202), (1.069, -0.1611, 0.6083), (1.069, 0.1611, 0.6083), (1.107, -0.1611, 0.5761), (1.107, 0.1611, 0.5761), (1.112, -0.1611, 0.5503), (1.112, 0.1611, 0.5503), (1.112, -0.1611, 0.07809), (1.112, 0.1611, 0.07809), (1.074, -0.1611, 0.03392), (1.074, 0.1611, 0.03392), (0.1933, -1.023, 0.6162), (0.1933, 0.9779, 0.6218), (-0.1318, -1.023, 0.6162), (-0.1318, 0.9779, 0.6218), (0.1933, -1.023, 0.6162), (-0.1318, -1.023, 0.6162), (0.1932, -1.055, 0.5842), (-0.1318, -1.055, 0.5842), (0.1932, -1.055, 0.5842), (-0.1318, -1.055, 0.5842), (0.1932, -1.055, 0.4494), (-0.1318, -1.055, 0.4494), (0.1932, -1.055, 0.197), (-0.1318, -1.055, 0.197), (0.1932, -1.055, 0.07762), (-0.1318, -1.055, 0.07762), (0.1932, -1.055, 0.07762), (-0.1318, -1.055, 0.07762), (0.3747, 1.022, 0.04003), (-0.1989, 1.022, 0.04003), (0.3747, 1.022, 0.04003), (-0.1989, 1.022, 0.04003), (0.1933, 0.9779, 0.6218), (-0.1318, 0.9779, 0.6218), (0.1933, 1.021, 0.6175), (-0.1318, 1.021, 0.6175), (0.1933, 1.054, 0.5842), (-0.1318, 1.054, 0.5842), (0.1933, 1.054, 0.563), (-0.1318, 1.054, 0.563), (0.1933, 1.054, 0.08477), (-0.1318, 1.054, 0.08477), (0.1933, 1.024, 0.04726), (-0.1318, 1.024, 0.04726), (-0.1326, -0.2583, 0.6263), (0.1989, -0.2583, 0.6263), (-0.1326, 0.2735, 0.6263), (0.1989, 0.2735, 0.6263), (-0.1326, -0.3501, 0.6453), (0.1989, -0.3501, 0.6453), (-0.1326, -0.4068, 0.6862), (0.1989, -0.4068, 0.6862), (-0.1326, -0.4419, 0.7543), (0.1989, -0.4419, 0.7543), (-0.1326, -0.45, 0.7924), (0.1989, -0.45, 0.7924), (-0.1326, -0.4446, 0.8578), (0.1989, -0.4446, 0.8578), (-0.1326, -0.4122, 0.9095), (0.1989, -0.4122, 0.9095), (-0.1326, -0.3339, 0.945), (0.1989, -0.3339, 0.945), (-0.1326, -0.2394, 0.9395), (0.1989, -0.2394, 0.9395), (-0.1326, -0.1529, 0.9095), (0.1989, -0.1529, 0.9095), (-0.1326, -0.09621, 0.8632), (0.1989, -0.09621, 0.8632), (-0.1326, -0.0584, 0.806), (0.1989, -0.0584, 0.806), (-0.1326, -0.02351, 0.7325), (0.1989, -0.02351, 0.7325), (-0.1326, -0.008055, 0.6753), (0.1989, -0.008055, 0.6753), (-0.1326, 0.006128, 0.6208), (0.1989, 0.006128, 0.6208), (-0.1326, 0.3086, 0.6535), (0.1989, 0.3086, 0.6535), (-0.1326, 0.3464, 0.6998), (0.1989, 0.3464, 0.6998), (-0.1326, 0.3707, 0.7543), (0.1989, 0.3707, 0.7543), (-0.1326, 0.3761, 0.8142), (0.1989, 0.3761, 0.8142), (-0.1326, 0.3626, 0.8632), (0.1989, 0.3626, 0.8632), (-0.1326, 0.3275, 0.9014), (0.1989, 0.3275, 0.9014), (-0.1326, 0.2897, 0.9204), (0.1989, 0.2897, 0.9204), (-0.1326, 0.2303, 0.9313), (0.1989, 0.2303, 0.9313), (-0.1326, 0.1898, 0.9286), (0.1989, 0.1898, 0.9286), (-0.1326, 0.1601, 0.9177), (0.1989, 0.1601, 0.9177), (-0.1326, 0.1087, 0.8823), (0.1989, 0.1087, 0.8823), (-0.1326, 0.08443, 0.8469), (0.1989, 0.08443, 0.8469), (-0.1326, 0.06553, 0.8006), (0.1989, 0.06553, 0.8006), (-0.1326, 0.04591, 0.7434), (0.1989, 0.04591, 0.7434), (-0.1326, 0.03334, 0.7134), (0.1989, 0.03334, 0.7134), (-0.1326, 0.02076, 0.6753), (0.1989, 0.02076, 0.6753), (-0.1326, 0.008923, 0.629), (0.1989, 0.008923, 0.629), (-1.021, -0.1611, 0.6002), (1.02, -0.1611, 0.6002), (-1.021, 0.1611, 0.6002), (1.02, 0.1611, 0.6002), (-1.019, -0.1611, 0.6003), (-1.019, 0.1611, 0.6003), (-1.065, -0.1611, 0.5907), (-1.065, 0.1611, 0.5907), (-1.094, -0.1611, 0.5635), (-1.094, 0.1611, 0.5635), (-1.092, -0.1611, 0.4381), (-1.092, 0.1611, 0.4381), (-1.092, -0.1611, 0.1889), (-1.092, 0.1611, 0.1889), (-1.094, -0.1611, 0.07875), (-1.094, 0.1611, 0.07875), (-1.06, -0.1611, 0.04667), (-1.06, 0.1611, 0.04667), (1.0, -0.1611, 0.02082), (1.0, 0.1611, 0.02082), (1.018, -0.1611, 0.6003), (1.018, 0.1611, 0.6003), (1.06, -0.1611, 0.5905), (1.06, 0.1611, 0.5905), (1.09, -0.1611, 0.566), (1.09, 0.1611, 0.566), (1.092, -0.1611, 0.5484), (1.092, 0.1611, 0.5484), (1.093, -0.1611, 0.08499), (1.093, 0.1611, 0.08499), (1.064, -0.1611, 0.05113), (1.064, 0.1611, 0.05113), (0.1933, -1.023, 0.5962), (0.1933, 0.9779, 0.6018), (-0.1318, -1.023, 0.5962), (-0.1318, 0.9779, 0.6018), (0.1933, -1.023, 0.5963), (-0.1318, -1.023, 0.5963), (0.1932, -1.054, 0.5643), (-0.1318, -1.054, 0.5643), (0.1932, -1.052, 0.5691), (-0.1318, -1.052, 0.5695), (0.1932, -1.051, 0.4494), (-0.1318, -1.051, 0.4494), (0.1932, -1.051, 0.197), (-0.1318, -1.051, 0.197), (0.1932, -1.052, 0.06348), (-0.1318, -1.051, 0.07762), (0.1932, -1.051, 0.07364), (-0.1318, -1.053, 0.05882), (0.3747, 1.019, 0.03378), (-0.1989, 1.019, 0.03378), (0.3747, 1.019, 0.03836), (-0.1989, 1.019, 0.03836), (0.1933, 0.9778, 0.6018), (-0.1318, 0.9778, 0.6018), (0.1933, 1.021, 0.5975), (-0.1318, 1.021, 0.5975), (0.1933, 1.052, 0.5713), (-0.1318, 1.052, 0.5713), (0.1933, 1.051, 0.563), (-0.1318, 1.051, 0.563), (0.1933, 1.052, 0.09744), (-0.1318, 1.052, 0.09744), (0.1933, 1.024, 0.06692), (-0.1318, 1.024, 0.06692), (-0.1326, -0.2583, 0.6063), (0.1989, -0.2583, 0.6063), (-0.1326, 0.2737, 0.6063), (0.1989, 0.2737, 0.6063), (-0.1326, -0.3503, 0.6254), (0.1989, -0.3503, 0.6254), (-0.1326, -0.4075, 0.6666), (0.1989, -0.4075, 0.6666), (-0.1326, -0.4434, 0.7365), (0.1989, -0.4434, 0.7365), (-0.1326, -0.4532, 0.788), (0.1989, -0.4532, 0.788), (-0.1326, -0.4467, 0.8734), (0.1989, -0.4467, 0.8734), (-0.1326, -0.4128, 0.9293), (0.1989, -0.4128, 0.9293), (-0.1326, -0.334, 0.9649), (0.1989, -0.334, 0.9649), (-0.1326, -0.2393, 0.9595), (0.1989, -0.2393, 0.9595), (-0.1326, -0.1526, 0.9295), (0.1989, -0.1526, 0.9295), (-0.1326, -0.09562, 0.8829), (0.1989, -0.09562, 0.8829), (-0.1326, -0.0575, 0.8252), (0.1989, -0.0575, 0.8252), (-0.1326, -0.02216, 0.7507), (0.1989, -0.02216, 0.7507), (-0.1326, -0.006383, 0.6924), (0.1989, -0.006383, 0.6924), (-0.1326, 0.007823, 0.6378), (0.1989, 0.007823, 0.6378), (-0.1326, 0.3091, 0.6338), (0.1989, 0.3091, 0.6338), (-0.1326, 0.3473, 0.6805), (0.1989, 0.3473, 0.6805), (-0.1326, 0.3728, 0.739), (0.1989, 0.3728, 0.739), (-0.1326, 0.3793, 0.8195), (0.1989, 0.3793, 0.8195), (-0.1326, 0.3637, 0.882), (0.1989, 0.3637, 0.882), (-0.1326, 0.3279, 0.9212), (0.1989, 0.3279, 0.9212), (-0.1326, 0.2899, 0.9404), (0.1989, 0.2899, 0.9404), (-0.1326, 0.2303, 0.9513), (0.1989, 0.2303, 0.9513), (-0.1326, 0.1897, 0.9486), (0.1989, 0.1897, 0.9486), (-0.1326, 0.1598, 0.9376), (0.1989, 0.1598, 0.9376), (-0.1326, 0.1082, 0.902), (0.1989, 0.1082, 0.902), (-0.1326, 0.08347, 0.866), (0.1989, 0.08347, 0.866), (-0.1326, 0.06425, 0.819), (0.1989, 0.06425, 0.819), (-0.1326, 0.04465, 0.7618), (0.1989, 0.04465, 0.7618), (-0.1326, 0.03206, 0.7318), (0.1989, 0.03206, 0.7318), (-0.1326, 0.01919, 0.6928), (0.1989, 0.01919, 0.6928), (-0.1326, 0.007206, 0.6459), (0.1989, 0.007206, 0.6459)], [], [(8, 14, 18, 3), (11, 6, 15, 7), (13, 5, 16, 19), (0, 17, 4, 10), (4, 5, 6), (7, 8, 9), (10, 11, 12), (13, 14, 15), (0, 10, 12, 1), (16, 5, 4, 17), (5, 13, 15, 6), (11, 7, 9, 12), (8, 3, 2, 9), (14, 8, 7, 15), (6, 11, 10, 4), (13, 19, 18, 14), (1, 12, 9, 2), (28, 23, 38, 34), (31, 27, 35, 26), (33, 39, 36, 25), (20, 30, 24, 37), (24, 26, 25), (27, 29, 28), (30, 32, 31), (33, 35, 34), (20, 21, 32, 30), (36, 37, 24, 25), (25, 26, 35, 33), (31, 32, 29, 27), (28, 29, 22, 23), (34, 35, 27, 28), (26, 24, 30, 31), (33, 34, 38, 39), (21, 22, 29, 32), (40, 41, 43, 42), (40, 42, 45, 44), (44, 45, 47, 46), (46, 47, 49, 48), (48, 49, 51, 50), (50, 51, 53, 52), (52, 53, 55, 54), (54, 55, 57, 56), (43, 41, 60, 61), (61, 60, 62, 63), (63, 62, 64, 65), (65, 64, 66, 67), (67, 66, 68, 69), (69, 68, 70, 71), (59, 71, 70, 58), (72, 73, 75, 74), (72, 74, 77, 76), (76, 77, 79, 78), (78, 79, 81, 80), (80, 81, 83, 82), (82, 83, 85, 84), (84, 85, 87, 86), (86, 87, 89, 88), (90, 91, 93, 92), (75, 73, 94, 95), (95, 94, 96, 97), (97, 96, 98, 99), (99, 98, 100, 101), (101, 100, 102, 103), (103, 102, 104, 105), (93, 105, 104, 92), (106, 107, 109, 108), (107, 106, 110, 111), (111, 110, 112, 113), (113, 112, 114, 115), (115, 114, 116, 117), (117, 116, 118, 119), (119, 118, 120, 121), (121, 120, 122, 123), (123, 122, 124, 125), (125, 124, 126, 127), (127, 126, 128, 129), (129, 128, 130, 131), (131, 130, 132, 133), (133, 132, 134, 135), (135, 134, 136, 137), (108, 109, 139, 138), (138, 139, 141, 140), (140, 141, 143, 142), (142, 143, 145, 144), (144, 145, 147, 146), (146, 147, 149, 148), (148, 149, 151, 150), (150, 151, 153, 152), (152, 153, 155, 154), (154, 155, 157, 156), (156, 157, 159, 158), (158, 159, 161, 160), (160, 161, 163, 162), (162, 163, 165, 164), (164, 165, 167, 166), (166, 167, 169, 168), (168, 169, 171, 170), (172, 174, 175, 173), (172, 176, 177, 174), (176, 178, 179, 177), (178, 180, 181, 179), (180, 182, 183, 181), (182, 184, 185, 183), (184, 186, 187, 185), (186, 188, 189, 187), (175, 193, 192, 173), (193, 195, 194, 192), (195, 197, 196, 194), (197, 199, 198, 196), (199, 201, 200, 198), (201, 203, 202, 200), (191, 190, 202, 203), (204, 206, 207, 205), (204, 208, 209, 206), (208, 210, 211, 209), (210, 212, 213, 211), (212, 214, 215, 213), (214, 216, 217, 215), (216, 218, 219, 217), (218, 220, 221, 219), (222, 224, 225, 223), (207, 227, 226, 205), (227, 229, 228, 226), (229, 231, 230, 228), (231, 233, 232, 230), (233, 235, 234, 232), (235, 237, 236, 234), (225, 224, 236, 237), (238, 240, 241, 239), (239, 243, 242, 238), (243, 245, 244, 242), (245, 247, 246, 244), (247, 249, 248, 246), (249, 251, 250, 248), (251, 253, 252, 250), (253, 255, 254, 252), (255, 257, 256, 254), (257, 259, 258, 256), (259, 261, 260, 258), (261, 263, 262, 260), (263, 265, 264, 262), (265, 267, 266, 264), (267, 269, 268, 266), (240, 270, 271, 241), (270, 272, 273, 271), (272, 274, 275, 273), (274, 276, 277, 275), (276, 278, 279, 277), (278, 280, 281, 279), (280, 282, 283, 281), (282, 284, 285, 283), (284, 286, 287, 285), (286, 288, 289, 287), (288, 290, 291, 289), (290, 292, 293, 291), (292, 294, 295, 293), (294, 296, 297, 295), (296, 298, 299, 297), (298, 300, 301, 299), (300, 302, 303, 301), (41, 40, 172, 173), (42, 43, 175, 174), (40, 44, 176, 172), (45, 42, 174, 177), (44, 46, 178, 176), (47, 45, 177, 179), (46, 48, 180, 178), (49, 47, 179, 181), (48, 50, 182, 180), (51, 49, 181, 183), (50, 52, 184, 182), (53, 51, 183, 185), (52, 54, 186, 184), (55, 53, 185, 187), (54, 56, 188, 186), (57, 55, 187, 189), (43, 61, 193, 175), (60, 41, 173, 192), (61, 63, 195, 193), (62, 60, 192, 194), (63, 65, 197, 195), (64, 62, 194, 196), (65, 67, 199, 197), (66, 64, 196, 198), (67, 69, 201, 199), (68, 66, 198, 200), (69, 71, 203, 201), (70, 68, 200, 202), (71, 59, 191, 203), (58, 70, 202, 190), (73, 72, 204, 205), (74, 75, 207, 206), (72, 76, 208, 204), (77, 74, 206, 209), (76, 78, 210, 208), (79, 77, 209, 211), (78, 80, 212, 210), (81, 79, 211, 213), (80, 82, 214, 212), (83, 81, 213, 215), (82, 84, 216, 214), (85, 83, 215, 217), (84, 86, 218, 216), (87, 85, 217, 219), (86, 88, 220, 218), (89, 87, 219, 221), (90, 92, 224, 222), (93, 91, 223, 225), (75, 95, 227, 207), (94, 73, 205, 226), (95, 97, 229, 227), (96, 94, 226, 228), (97, 99, 231, 229), (98, 96, 228, 230), (99, 101, 233, 231), (100, 98, 230, 232), (101, 103, 235, 233), (102, 100, 232, 234), (103, 105, 237, 235), (104, 102, 234, 236), (105, 93, 225, 237), (92, 104, 236, 224), (106, 108, 240, 238), (109, 107, 239, 241), (107, 111, 243, 239), (110, 106, 238, 242), (111, 113, 245, 243), (112, 110, 242, 244), (113, 115, 247, 245), (114, 112, 244, 246), (115, 117, 249, 247), (116, 114, 246, 248), (117, 119, 251, 249), (118, 116, 248, 250), (119, 121, 253, 251), (120, 118, 250, 252), (121, 123, 255, 253), (122, 120, 252, 254), (123, 125, 257, 255), (124, 122, 254, 256), (125, 127, 259, 257), (126, 124, 256, 258), (127, 129, 261, 259), (128, 126, 258, 260), (129, 131, 263, 261), (130, 128, 260, 262), (131, 133, 265, 263), (132, 130, 262, 264), (133, 135, 267, 265), (134, 132, 264, 266), (137, 136, 268, 269), (135, 137, 269, 267), (136, 134, 266, 268), (108, 138, 270, 240), (139, 109, 241, 271), (138, 140, 272, 270), (141, 139, 271, 273), (140, 142, 274, 272), (143, 141, 273, 275), (142, 144, 276, 274), (145, 143, 275, 277), (144, 146, 278, 276), (147, 145, 277, 279), (146, 148, 280, 278), (149, 147, 279, 281), (148, 150, 282, 280), (151, 149, 281, 283), (150, 152, 284, 282), (153, 151, 283, 285), (152, 154, 286, 284), (155, 153, 285, 287), (154, 156, 288, 286), (157, 155, 287, 289), (156, 158, 290, 288), (159, 157, 289, 291), (158, 160, 292, 290), (161, 159, 291, 293), (160, 162, 294, 292), (163, 161, 293, 295), (162, 164, 296, 294), (165, 163, 295, 297), (164, 166, 298, 296), (167, 165, 297, 299), (166, 168, 300, 298), (169, 167, 299, 301), (170, 171, 303, 302), (168, 170, 302, 300), (171, 169, 301, 303)])
me_cube_002.polygons.foreach_set('material_index', [0, 0, 0, 0, 0, 0, 0, 0, 0, 0, 0, 0, 0, 0, 0, 0, 0, 0, 0, 0, 0, 0, 0, 0, 0, 0, 0, 0, 0, 0, 0, 0, 0, 0, 1, 1, 1, 1, 1, 1, 1, 1, 1, 1, 1, 1, 1, 1, 1, 1, 1, 1, 1, 1, 1, 1, 1, 1, 1, 1, 1, 1, 1, 1, 1, 1, 1, 1, 1, 1, 1, 1, 1, 1, 1, 1, 1, 1, 1, 1, 1, 1, 1, 1, 1, 1, 1, 1, 1, 1, 1, 1, 1, 1, 1, 1, 1, 1, 1, 1, 1, 1, 1, 1, 1, 1, 1, 1, 1, 1, 1, 1, 1, 1, 1, 1, 1, 1, 1, 1, 1, 1, 1, 1, 1, 1, 1, 1, 1, 1, 1, 1, 1, 1, 1, 1, 1, 1, 1, 1, 1, 1, 1, 1, 1, 1, 1, 1, 1, 1, 1, 1, 1, 1, 1, 1, 1, 1, 1, 1, 1, 1, 1, 1, 1, 1, 1, 1, 1, 1, 1, 1, 1, 1, 1, 1, 1, 1, 1, 1, 1, 1, 1, 1, 1, 1, 1, 1, 1, 1, 1, 1, 1, 1, 1, 1, 1, 1, 1, 1, 1, 1, 1, 1, 1, 1, 1, 1, 1, 1, 1, 1, 1, 1, 1, 1, 1, 1, 1, 1, 1, 1, 1, 1, 1, 1, 1, 1, 1, 1, 1, 1, 1, 1, 1, 1, 1, 1, 1, 1, 1, 1, 1, 1, 1, 1, 1, 1, 1, 1, 1, 1, 1, 1, 1, 1, 1, 1, 1, 1, 1, 1, 1, 1, 1, 1, 1, 1, 1, 1, 1, 1, 1, 1, 1, 1, 1, 1, 1, 1, 1, 1, 1, 1, 1, 1, 1, 1])
_uv = me_cube_002.uv_layers.new(name='UVMap')
_uv.uv.foreach_set('vector', [0.2682, 0.009206, 0.7275, 0.009206, 0.7275, 0.9312, 0.2682, 0.9312, 0.2937, 0.04533, 0.6986, 0.04533, 0.6986, 0.991, 0.2937, 0.991, 0.2768, 0.1546, 0.2769, 0.9448, 0.7336, 0.8597, 0.7335, 0.06947, 0.2908, 0.07048, 0.6978, 0.07048, 0.6978, 0.9083, 0.2908, 0.9083, 0.2762, 0.793, 0.2772, 0.793, 0.2762, 0.8018, 0.5467, 0.9876, 0.5467, 0.9964, 0.5458, 0.9876, 0.5467, 0.4747, 0.5467, 0.4835, 0.5458, 0.4835, 0.6097, 0.4948, 0.6097, 0.5034, 0.6087, 0.493, 0.7323, 0.5112, 0.7047, 0.5428, 0.7047, 0.5341, 0.7323, 0.5025, 0.2772, 0.5409, 0.2772, 0.793, 0.2762, 0.793, 0.2762, 0.5409, 0.6097, 0.0054, 0.6097, 0.4948, 0.6087, 0.493, 0.6088, 0.003554, 0.5467, 0.4835, 0.5467, 0.9876, 0.5458, 0.9876, 0.5458, 0.4835, 0.363, 0.5459, 0.363, 0.7979, 0.362, 0.7979, 0.362, 0.5459, 0.3759, 0.5459, 0.363, 0.5459, 0.363, 0.537, 0.3758, 0.537, 0.5596, 0.4835, 0.5467, 0.4835, 0.5467, 0.4747, 0.5596, 0.4747, 0.6097, 0.4948, 0.6379, 0.5475, 0.6379, 0.5561, 0.6097, 0.5034, 0.7323, 0.5025, 0.7047, 0.5341, 0.7047, 0.03515, 0.7323, 0.003554, 0.6635, 0.07223, 0.6635, 0.9431, 0.2851, 0.9431, 0.2851, 0.07223, 0.289, 0.8868, 0.289, 0.1544, 0.6946, 0.1544, 0.6946, 0.8868, 0.6793, 0.9795, 0.2622, 0.8864, 0.2623, 0.02139, 0.6794, 0.1145, 0.2702, 0.9481, 0.2702, 0.1159, 0.7056, 0.1159, 0.7056, 0.9481, 0.5414, 0.9964, 0.5414, 0.9876, 0.5424, 0.9876, 0.6698, 0.01117, 0.6688, 0.01227, 0.6688, 0.003554, 0.6688, 0.52, 0.6688, 0.5112, 0.6698, 0.5101, 0.5424, 0.4835, 0.5414, 0.4835, 0.5414, 0.4747, 0.6413, 0.5516, 0.6412, 0.5428, 0.6688, 0.5112, 0.6688, 0.52, 0.2944, 0.8018, 0.2934, 0.8018, 0.2934, 0.5497, 0.2944, 0.5497, 0.5424, 0.9876, 0.5414, 0.9876, 0.5414, 0.4835, 0.5424, 0.4835, 0.6698, 0.5101, 0.6688, 0.5112, 0.6688, 0.01227, 0.6698, 0.01117, 0.3921, 0.5459, 0.3931, 0.5459, 0.3931, 0.7979, 0.3921, 0.7979, 0.3792, 0.5459, 0.3793, 0.537, 0.3921, 0.537, 0.3921, 0.5459, 0.2934, 0.5409, 0.2934, 0.5497, 0.2806, 0.5497, 0.2806, 0.5409, 0.7013, 0.5457, 0.7013, 0.5542, 0.6732, 0.5015, 0.6732, 0.493, 0.6412, 0.5428, 0.6412, 0.04389, 0.6688, 0.01227, 0.6688, 0.5112, 0.5981, 0.4682, 0.5981, 0.4535, 0.5983, 0.454, 0.5983, 0.4687, 0.6051, 0.4659, 0.6051, 0.4659, 0.6051, 0.4659, 0.6051, 0.4659, 0.5996, 0.4662, 0.5996, 0.4649, 0.5997, 0.4648, 0.5997, 0.466, 0.5997, 0.466, 0.5997, 0.4648, 0.5997, 0.4647, 0.5997, 0.4659, 0.5972, 0.4632, 0.5972, 0.4656, 0.5971, 0.4656, 0.5971, 0.4632, 0.5971, 0.4632, 0.5971, 0.4656, 0.5969, 0.4656, 0.5969, 0.4632, 0.5969, 0.4632, 0.5969, 0.4656, 0.5968, 0.4656, 0.5968, 0.4632, 0.5966, 0.4656, 0.5966, 0.4668, 0.5965, 0.4668, 0.5965, 0.4656, 0.6052, 0.4659, 0.6052, 0.4659, 0.6052, 0.4659, 0.6052, 0.4659, 0.5998, 0.4662, 0.5998, 0.4649, 0.5999, 0.4648, 0.5999, 0.466, 0.5999, 0.466, 0.5999, 0.4648, 0.5999, 0.4647, 0.5999, 0.4659, 0.5941, 0.4655, 0.5941, 0.4631, 0.5941, 0.4631, 0.5941, 0.4655, 0.5941, 0.4655, 0.5941, 0.4631, 0.5945, 0.4631, 0.5945, 0.4655, 0.5945, 0.4655, 0.5945, 0.4631, 0.5945, 0.4631, 0.5945, 0.4655, 0.6003, 0.4668, 0.6002, 0.4667, 0.6002, 0.4655, 0.6003, 0.4656, 0.5941, 0.4628, 0.5941, 0.4549, 0.5946, 0.454, 0.5946, 0.4619, 0.6038, 0.4639, 0.6038, 0.4639, 0.6038, 0.4639, 0.6038, 0.4639, 0.6046, 0.4614, 0.6041, 0.4614, 0.6041, 0.4613, 0.6046, 0.4613, 0.6046, 0.4613, 0.6041, 0.4613, 0.6041, 0.4613, 0.6046, 0.4613, 0.6046, 0.4613, 0.6041, 0.4613, 0.6041, 0.4608, 0.6046, 0.4608, 0.6046, 0.4608, 0.6041, 0.4608, 0.6041, 0.4599, 0.6046, 0.4599, 0.6046, 0.4599, 0.6041, 0.4599, 0.6041, 0.4595, 0.6046, 0.4595, 0.6046, 0.4595, 0.6041, 0.4595, 0.6041, 0.4595, 0.6046, 0.4595, 0.6049, 0.4659, 0.6049, 0.4659, 0.6049, 0.4659, 0.6049, 0.4659, 0.605, 0.4659, 0.605, 0.4659, 0.605, 0.4659, 0.605, 0.4659, 0.5966, 0.4577, 0.5966, 0.4601, 0.5966, 0.46, 0.5966, 0.4577, 0.5935, 0.4589, 0.5935, 0.4564, 0.5935, 0.4564, 0.5935, 0.4589, 0.5935, 0.4589, 0.5935, 0.4564, 0.5935, 0.4564, 0.5935, 0.4589, 0.5935, 0.4589, 0.5935, 0.4564, 0.5939, 0.4564, 0.5939, 0.4589, 0.5939, 0.4589, 0.5939, 0.4564, 0.594, 0.4564, 0.594, 0.4589, 0.594, 0.4594, 0.594, 0.4589, 0.594, 0.4564, 0.594, 0.4551, 0.5935, 0.4611, 0.594, 0.4602, 0.594, 0.4623, 0.5935, 0.4632, 0.594, 0.4602, 0.5935, 0.4611, 0.5935, 0.4607, 0.594, 0.4598, 0.594, 0.4598, 0.5935, 0.4607, 0.5935, 0.4605, 0.594, 0.4596, 0.6058, 0.4643, 0.6058, 0.4618, 0.6058, 0.4618, 0.6058, 0.4643, 0.6058, 0.4643, 0.6058, 0.4618, 0.6058, 0.4618, 0.6058, 0.4643, 0.6058, 0.4643, 0.6058, 0.4618, 0.6059, 0.4618, 0.6059, 0.4643, 0.6059, 0.4643, 0.6059, 0.4618, 0.6059, 0.4618, 0.6059, 0.4643, 0.5927, 0.4634, 0.5927, 0.4658, 0.5926, 0.4659, 0.5926, 0.4635, 0.5926, 0.4635, 0.5926, 0.4659, 0.5925, 0.466, 0.5925, 0.4636, 0.5925, 0.4636, 0.5925, 0.466, 0.5925, 0.4661, 0.5925, 0.4636, 0.5925, 0.4636, 0.5925, 0.4661, 0.5924, 0.4661, 0.5924, 0.4637, 0.6039, 0.4641, 0.6039, 0.4666, 0.6039, 0.4666, 0.6039, 0.4641, 0.6039, 0.4641, 0.6039, 0.4666, 0.6038, 0.4666, 0.6038, 0.4641, 0.6038, 0.4641, 0.6038, 0.4666, 0.6038, 0.4666, 0.6038, 0.4641, 0.6038, 0.4641, 0.6038, 0.4666, 0.6037, 0.4666, 0.6037, 0.4641, 0.5935, 0.4632, 0.594, 0.4623, 0.594, 0.4624, 0.5935, 0.4633, 0.6034, 0.4666, 0.6034, 0.4641, 0.6035, 0.4641, 0.6035, 0.4666, 0.6035, 0.4666, 0.6035, 0.4641, 0.6035, 0.4641, 0.6035, 0.4666, 0.6035, 0.4666, 0.6035, 0.4641, 0.6036, 0.4641, 0.6036, 0.4666, 0.6036, 0.4666, 0.6036, 0.4641, 0.6036, 0.4641, 0.6036, 0.4666, 0.6036, 0.4666, 0.6036, 0.4641, 0.6036, 0.4641, 0.6036, 0.4666, 0.6038, 0.4629, 0.6038, 0.4605, 0.6038, 0.4604, 0.6038, 0.4629, 0.6038, 0.4629, 0.6038, 0.4604, 0.6039, 0.4604, 0.6039, 0.4628, 0.6039, 0.4628, 0.6039, 0.4604, 0.6039, 0.4603, 0.6039, 0.4628, 0.6039, 0.4628, 0.6039, 0.4603, 0.6039, 0.4603, 0.6039, 0.4628, 0.6039, 0.4628, 0.6039, 0.4603, 0.604, 0.4603, 0.604, 0.4627, 0.6033, 0.4642, 0.6033, 0.4666, 0.6033, 0.4666, 0.6033, 0.4642, 0.6033, 0.4642, 0.6033, 0.4666, 0.6033, 0.4666, 0.6033, 0.4642, 0.6033, 0.4642, 0.6033, 0.4666, 0.6032, 0.4666, 0.6032, 0.4641, 0.6032, 0.4641, 0.6032, 0.4666, 0.6032, 0.4666, 0.6032, 0.4641, 0.6032, 0.4641, 0.6032, 0.4666, 0.6032, 0.4666, 0.6032, 0.4641, 0.6032, 0.4641, 0.6032, 0.4666, 0.6031, 0.4666, 0.6031, 0.4641, 0.5987, 0.4685, 0.5984, 0.4688, 0.5984, 0.4538, 0.5987, 0.4535, 0.5943, 0.4657, 0.5943, 0.4657, 0.5943, 0.4669, 0.5943, 0.467, 0.6041, 0.4654, 0.6041, 0.4655, 0.6041, 0.4667, 0.6041, 0.4666, 0.6041, 0.4655, 0.6042, 0.4656, 0.6042, 0.4668, 0.6041, 0.4667, 0.596, 0.4633, 0.5961, 0.4633, 0.5961, 0.4657, 0.596, 0.4657, 0.5961, 0.4633, 0.5963, 0.4633, 0.5963, 0.4657, 0.5961, 0.4657, 0.5963, 0.4633, 0.5964, 0.4633, 0.5964, 0.4657, 0.5963, 0.4657, 0.6004, 0.4656, 0.6005, 0.4655, 0.6005, 0.4668, 0.6004, 0.4669, 0.5942, 0.4669, 0.5942, 0.467, 0.5942, 0.4657, 0.5942, 0.4657, 0.6044, 0.4667, 0.6043, 0.4667, 0.6043, 0.4655, 0.6044, 0.4656, 0.6043, 0.4667, 0.6043, 0.4666, 0.6043, 0.4654, 0.6043, 0.4655, 0.5974, 0.4631, 0.5974, 0.4631, 0.5974, 0.4655, 0.5974, 0.4655, 0.5974, 0.4631, 0.5978, 0.4631, 0.5978, 0.4655, 0.5974, 0.4655, 0.5978, 0.4631, 0.5978, 0.4631, 0.5978, 0.4655, 0.5978, 0.4655, 0.6046, 0.4654, 0.6046, 0.4667, 0.6045, 0.4669, 0.6045, 0.4656, 0.5973, 0.463, 0.5968, 0.4624, 0.5968, 0.455, 0.5973, 0.4556, 0.6061, 0.4584, 0.6061, 0.4584, 0.6061, 0.4608, 0.6061, 0.4608, 0.5979, 0.4655, 0.5979, 0.4655, 0.5979, 0.4631, 0.5979, 0.4631, 0.606, 0.4618, 0.606, 0.4618, 0.606, 0.4642, 0.606, 0.4642, 0.6001, 0.4591, 0.6001, 0.4595, 0.5996, 0.4595, 0.5996, 0.4591, 0.6001, 0.4595, 0.6001, 0.4604, 0.5996, 0.4604, 0.5996, 0.4595, 0.6001, 0.4604, 0.6001, 0.4609, 0.5996, 0.4608, 0.5996, 0.4604, 0.6001, 0.4609, 0.6001, 0.4609, 0.5996, 0.4609, 0.5996, 0.4608, 0.6005, 0.457, 0.6005, 0.457, 0.5996, 0.457, 0.5996, 0.457, 0.6061, 0.4668, 0.6061, 0.4668, 0.6061, 0.4645, 0.6061, 0.4645, 0.5966, 0.4574, 0.5966, 0.4574, 0.5966, 0.455, 0.5966, 0.455, 0.5966, 0.4574, 0.5966, 0.4574, 0.5966, 0.4551, 0.5966, 0.455, 0.5997, 0.4589, 0.5997, 0.4588, 0.6002, 0.4588, 0.6002, 0.4589, 0.5997, 0.4588, 0.5997, 0.4572, 0.6002, 0.4572, 0.6002, 0.4588, 0.5997, 0.4572, 0.5997, 0.4571, 0.6002, 0.4571, 0.6002, 0.4572, 0.5996, 0.457, 0.6005, 0.457, 0.6002, 0.4571, 0.5997, 0.4571, 0.5952, 0.464, 0.5952, 0.4659, 0.5947, 0.4653, 0.5947, 0.4634, 0.5947, 0.4634, 0.5947, 0.463, 0.5952, 0.4636, 0.5952, 0.464, 0.5947, 0.463, 0.5947, 0.4628, 0.5952, 0.4634, 0.5952, 0.4636, 0.5928, 0.4634, 0.5928, 0.4634, 0.5928, 0.4659, 0.5928, 0.4659, 0.5928, 0.4634, 0.5929, 0.4634, 0.5929, 0.4659, 0.5928, 0.4659, 0.5929, 0.4634, 0.593, 0.4634, 0.593, 0.4659, 0.5929, 0.4659, 0.593, 0.4634, 0.593, 0.4634, 0.593, 0.4659, 0.593, 0.4659, 0.5955, 0.4633, 0.5955, 0.4634, 0.5955, 0.4658, 0.5955, 0.4657, 0.5955, 0.4634, 0.5956, 0.4636, 0.5956, 0.4659, 0.5955, 0.4658, 0.5956, 0.4636, 0.5957, 0.4637, 0.5957, 0.4661, 0.5956, 0.4659, 0.5957, 0.4637, 0.5957, 0.4638, 0.5957, 0.4662, 0.5957, 0.4661, 0.594, 0.466, 0.5939, 0.466, 0.5939, 0.4636, 0.594, 0.4636, 0.5939, 0.466, 0.5939, 0.466, 0.5939, 0.4636, 0.5939, 0.4636, 0.5939, 0.466, 0.5938, 0.466, 0.5938, 0.4636, 0.5939, 0.4636, 0.5938, 0.466, 0.5938, 0.466, 0.5938, 0.4636, 0.5938, 0.4636, 0.5952, 0.4659, 0.5952, 0.4661, 0.5947, 0.4655, 0.5947, 0.4653, 0.6051, 0.4594, 0.6051, 0.4594, 0.6051, 0.4619, 0.6051, 0.4619, 0.6051, 0.4594, 0.6052, 0.4594, 0.6052, 0.4619, 0.6051, 0.4619, 0.6052, 0.4594, 0.6053, 0.4594, 0.6053, 0.4619, 0.6052, 0.4619, 0.6053, 0.4594, 0.6053, 0.4594, 0.6053, 0.4619, 0.6053, 0.4619, 0.6053, 0.4594, 0.6053, 0.4594, 0.6053, 0.4619, 0.6053, 0.4619, 0.5937, 0.4663, 0.5936, 0.4662, 0.5936, 0.4638, 0.5937, 0.4639, 0.5936, 0.4662, 0.5936, 0.4661, 0.5936, 0.4638, 0.5936, 0.4638, 0.5936, 0.4661, 0.5936, 0.4661, 0.5936, 0.4637, 0.5936, 0.4638, 0.5936, 0.4661, 0.5935, 0.466, 0.5935, 0.4636, 0.5936, 0.4637, 0.5935, 0.466, 0.5935, 0.466, 0.5935, 0.4636, 0.5935, 0.4636, 0.5934, 0.4659, 0.5934, 0.4659, 0.5934, 0.4634, 0.5934, 0.4634, 0.5934, 0.4659, 0.5933, 0.4659, 0.5933, 0.4634, 0.5934, 0.4634, 0.5933, 0.4659, 0.5933, 0.4659, 0.5933, 0.4634, 0.5933, 0.4634, 0.5933, 0.4659, 0.5932, 0.4659, 0.5932, 0.4634, 0.5933, 0.4634, 0.5932, 0.4659, 0.5932, 0.4659, 0.5932, 0.4634, 0.5932, 0.4634, 0.5932, 0.4659, 0.5932, 0.4659, 0.5932, 0.4634, 0.5932, 0.4634, 0.603, 0.4526, 0.603, 0.4677, 0.603, 0.4677, 0.603, 0.4526, 0.6029, 0.4526, 0.6029, 0.4677, 0.6029, 0.4677, 0.6029, 0.4526, 0.5946, 0.4657, 0.5946, 0.4657, 0.5946, 0.4657, 0.5946, 0.4657, 0.5976, 0.4657, 0.5976, 0.4657, 0.5976, 0.4658, 0.5976, 0.4658, 0.6057, 0.4652, 0.6056, 0.4652, 0.6056, 0.4651, 0.6057, 0.4651, 0.6059, 0.4558, 0.606, 0.4558, 0.606, 0.4559, 0.6059, 0.4559, 0.6056, 0.4652, 0.6055, 0.4651, 0.6055, 0.4651, 0.6056, 0.4651, 0.6058, 0.4559, 0.6059, 0.4558, 0.6059, 0.4559, 0.6058, 0.4559, 0.6055, 0.4651, 0.6055, 0.4646, 0.6055, 0.4646, 0.6055, 0.4651, 0.6058, 0.4564, 0.6058, 0.4559, 0.6058, 0.4559, 0.6058, 0.4564, 0.6055, 0.4646, 0.6055, 0.4638, 0.6055, 0.4637, 0.6055, 0.4646, 0.6058, 0.4572, 0.6058, 0.4564, 0.6058, 0.4564, 0.6058, 0.4573, 0.6055, 0.4638, 0.6055, 0.4633, 0.6055, 0.4634, 0.6055, 0.4637, 0.6058, 0.4577, 0.6058, 0.4572, 0.6058, 0.4573, 0.6058, 0.4576, 0.6055, 0.4633, 0.6055, 0.4632, 0.6055, 0.4632, 0.6055, 0.4634, 0.6058, 0.4578, 0.6058, 0.4577, 0.6058, 0.4576, 0.6058, 0.4578, 0.5975, 0.4657, 0.5975, 0.4657, 0.5975, 0.4658, 0.5975, 0.4658, 0.5974, 0.4657, 0.5974, 0.4657, 0.5974, 0.4658, 0.5974, 0.4658, 0.5967, 0.4542, 0.5966, 0.4545, 0.5966, 0.4545, 0.5967, 0.4542, 0.5979, 0.4387, 0.598, 0.439, 0.5979, 0.439, 0.5979, 0.4388, 0.5966, 0.4545, 0.5966, 0.4548, 0.5966, 0.4546, 0.5966, 0.4545, 0.5979, 0.4384, 0.5979, 0.4387, 0.5979, 0.4388, 0.5979, 0.4386, 0.5966, 0.4548, 0.5966, 0.4548, 0.5966, 0.4546, 0.5966, 0.4546, 0.5978, 0.4384, 0.5979, 0.4384, 0.5979, 0.4386, 0.5979, 0.4386, 0.5966, 0.4548, 0.5962, 0.4542, 0.5962, 0.454, 0.5966, 0.4546, 0.5975, 0.4391, 0.5978, 0.4384, 0.5979, 0.4386, 0.5975, 0.4392, 0.5962, 0.4542, 0.5962, 0.4538, 0.5962, 0.4538, 0.5962, 0.454, 0.5975, 0.4394, 0.5975, 0.4391, 0.5975, 0.4392, 0.5975, 0.4394, 0.5962, 0.4538, 0.5962, 0.4535, 0.5962, 0.4533, 0.5962, 0.4538, 0.5975, 0.4398, 0.5975, 0.4394, 0.5975, 0.4394, 0.5975, 0.4399, 0.5954, 0.454, 0.5954, 0.4688, 0.5954, 0.4688, 0.5954, 0.454, 0.6018, 0.453, 0.6018, 0.4679, 0.6018, 0.4679, 0.6018, 0.453, 0.5968, 0.4659, 0.5968, 0.4659, 0.5968, 0.4658, 0.5968, 0.4658, 0.5969, 0.4658, 0.5969, 0.4658, 0.5969, 0.4659, 0.5969, 0.4659, 0.6039, 0.4639, 0.6039, 0.4637, 0.6039, 0.4636, 0.6039, 0.4639, 0.6039, 0.4634, 0.6039, 0.4631, 0.6039, 0.4632, 0.6039, 0.4634, 0.5979, 0.4658, 0.5979, 0.4658, 0.5979, 0.4657, 0.5979, 0.4657, 0.5977, 0.4657, 0.5977, 0.4657, 0.5977, 0.4658, 0.5977, 0.4657, 0.6062, 0.4618, 0.6062, 0.4623, 0.6062, 0.4623, 0.6062, 0.4618, 0.5953, 0.4385, 0.5954, 0.4384, 0.5954, 0.4385, 0.5953, 0.4385, 0.6062, 0.4623, 0.6062, 0.4632, 0.6062, 0.4632, 0.6062, 0.4623, 0.5951, 0.4385, 0.5953, 0.4385, 0.5953, 0.4385, 0.5951, 0.4385, 0.6062, 0.4632, 0.6062, 0.4636, 0.6062, 0.4636, 0.6062, 0.4632, 0.595, 0.4385, 0.5951, 0.4385, 0.5951, 0.4385, 0.595, 0.4385, 0.5973, 0.4659, 0.5973, 0.4659, 0.5973, 0.4659, 0.5973, 0.4658, 0.595, 0.4385, 0.595, 0.4385, 0.595, 0.4385, 0.595, 0.4385, 0.6048, 0.4659, 0.6048, 0.4659, 0.6048, 0.4659, 0.6048, 0.4659, 0.6047, 0.4659, 0.6047, 0.4659, 0.6047, 0.4659, 0.6047, 0.4659, 0.5971, 0.4658, 0.5971, 0.4658, 0.5971, 0.4659, 0.5971, 0.4659, 0.597, 0.4659, 0.597, 0.4659, 0.597, 0.4658, 0.597, 0.4658, 0.5966, 0.4653, 0.5966, 0.4653, 0.5966, 0.4652, 0.5966, 0.4653, 0.6058, 0.4645, 0.6059, 0.4645, 0.6059, 0.4645, 0.6058, 0.4646, 0.5966, 0.4653, 0.5965, 0.4651, 0.5965, 0.4651, 0.5966, 0.4652, 0.6058, 0.4647, 0.6058, 0.4645, 0.6058, 0.4646, 0.6058, 0.4647, 0.5965, 0.4651, 0.5965, 0.465, 0.5965, 0.4651, 0.5965, 0.4651, 0.6058, 0.4648, 0.6058, 0.4647, 0.6058, 0.4647, 0.6058, 0.4648, 0.5965, 0.465, 0.5966, 0.4634, 0.5966, 0.4634, 0.5965, 0.4651, 0.6058, 0.4664, 0.6058, 0.4648, 0.6058, 0.4648, 0.6058, 0.4664, 0.5966, 0.4634, 0.5966, 0.4633, 0.5966, 0.4634, 0.5966, 0.4634, 0.6059, 0.4665, 0.6058, 0.4664, 0.6058, 0.4664, 0.6059, 0.4665, 0.594, 0.4589, 0.594, 0.4594, 0.594, 0.4594, 0.5939, 0.4589, 0.594, 0.4551, 0.594, 0.4564, 0.5939, 0.4564, 0.594, 0.4551, 0.6047, 0.4572, 0.6047, 0.4612, 0.6047, 0.4612, 0.6047, 0.4572, 0.6003, 0.4599, 0.6002, 0.4638, 0.6002, 0.4638, 0.6002, 0.4599, 0.6002, 0.4638, 0.6003, 0.4645, 0.6002, 0.4645, 0.6002, 0.4638, 0.6047, 0.4566, 0.6047, 0.4572, 0.6047, 0.4572, 0.6047, 0.4566, 0.6003, 0.4645, 0.6003, 0.4649, 0.6003, 0.4649, 0.6002, 0.4645, 0.6048, 0.4561, 0.6047, 0.4566, 0.6047, 0.4566, 0.6048, 0.4561, 0.6003, 0.4649, 0.6003, 0.4652, 0.6003, 0.4652, 0.6003, 0.4649, 0.6048, 0.4559, 0.6048, 0.4561, 0.6048, 0.4561, 0.6048, 0.4559, 0.6003, 0.4652, 0.6004, 0.4652, 0.6004, 0.4653, 0.6003, 0.4652, 0.6049, 0.4558, 0.6048, 0.4559, 0.6048, 0.4559, 0.6049, 0.4558, 0.6004, 0.4652, 0.6004, 0.4652, 0.6004, 0.4652, 0.6004, 0.4653, 0.6049, 0.4559, 0.6049, 0.4558, 0.6049, 0.4558, 0.6049, 0.4558, 0.6004, 0.4652, 0.6005, 0.465, 0.6005, 0.465, 0.6004, 0.4652, 0.605, 0.4561, 0.6049, 0.4559, 0.6049, 0.4558, 0.605, 0.4561, 0.6005, 0.465, 0.6005, 0.4644, 0.6005, 0.4644, 0.6005, 0.465, 0.605, 0.4567, 0.605, 0.4561, 0.605, 0.4561, 0.605, 0.4567, 0.6005, 0.4644, 0.6005, 0.4637, 0.6005, 0.4637, 0.6005, 0.4644, 0.605, 0.4574, 0.605, 0.4567, 0.605, 0.4567, 0.605, 0.4574, 0.6005, 0.4637, 0.6005, 0.463, 0.6005, 0.463, 0.6005, 0.4637, 0.605, 0.458, 0.605, 0.4574, 0.605, 0.4574, 0.605, 0.458, 0.6005, 0.463, 0.6004, 0.4626, 0.6005, 0.4626, 0.6005, 0.463, 0.6049, 0.4584, 0.605, 0.458, 0.605, 0.458, 0.6049, 0.4584, 0.6004, 0.4626, 0.6004, 0.4623, 0.6004, 0.4623, 0.6005, 0.4626, 0.6049, 0.4587, 0.6049, 0.4584, 0.6049, 0.4584, 0.6049, 0.4587, 0.6004, 0.4623, 0.6003, 0.4621, 0.6003, 0.4621, 0.6004, 0.4623, 0.6048, 0.459, 0.6049, 0.4587, 0.6049, 0.4587, 0.6048, 0.459, 0.6003, 0.4621, 0.6003, 0.462, 0.6003, 0.462, 0.6003, 0.4621, 0.6048, 0.4591, 0.6048, 0.459, 0.6048, 0.459, 0.6048, 0.4591, 0.5938, 0.466, 0.5938, 0.4636, 0.5938, 0.4636, 0.5938, 0.466, 0.6003, 0.462, 0.6002, 0.4619, 0.6003, 0.4618, 0.6003, 0.462, 0.6047, 0.4592, 0.6048, 0.4591, 0.6048, 0.4591, 0.6047, 0.4592, 0.6047, 0.4612, 0.6048, 0.4615, 0.6048, 0.4615, 0.6047, 0.4612, 0.6003, 0.4596, 0.6003, 0.4599, 0.6002, 0.4599, 0.6003, 0.4596, 0.6048, 0.4615, 0.6048, 0.4617, 0.6048, 0.4617, 0.6048, 0.4615, 0.6003, 0.4593, 0.6003, 0.4596, 0.6003, 0.4596, 0.6003, 0.4593, 0.6048, 0.4617, 0.6048, 0.4619, 0.6048, 0.4619, 0.6048, 0.4617, 0.6004, 0.4592, 0.6003, 0.4593, 0.6003, 0.4593, 0.6003, 0.4591, 0.6048, 0.4619, 0.6049, 0.4619, 0.6049, 0.462, 0.6048, 0.4619, 0.6004, 0.4591, 0.6004, 0.4592, 0.6003, 0.4591, 0.6004, 0.4591, 0.6049, 0.4619, 0.6049, 0.4618, 0.605, 0.4619, 0.6049, 0.462, 0.6004, 0.4592, 0.6004, 0.4591, 0.6004, 0.4591, 0.6005, 0.4592, 0.6049, 0.4618, 0.605, 0.4616, 0.605, 0.4616, 0.605, 0.4619, 0.6005, 0.4595, 0.6004, 0.4592, 0.6005, 0.4592, 0.6005, 0.4595, 0.605, 0.4616, 0.605, 0.4613, 0.605, 0.4613, 0.605, 0.4616, 0.6005, 0.4598, 0.6005, 0.4595, 0.6005, 0.4595, 0.6005, 0.4598, 0.605, 0.4613, 0.605, 0.4609, 0.605, 0.4609, 0.605, 0.4613, 0.6005, 0.4602, 0.6005, 0.4598, 0.6005, 0.4598, 0.6005, 0.4602, 0.605, 0.4609, 0.605, 0.4606, 0.605, 0.4606, 0.605, 0.4609, 0.6005, 0.4605, 0.6005, 0.4602, 0.6005, 0.4602, 0.6005, 0.4605, 0.605, 0.4606, 0.605, 0.4603, 0.605, 0.4603, 0.605, 0.4606, 0.6005, 0.4607, 0.6005, 0.4605, 0.6005, 0.4605, 0.6005, 0.4607, 0.605, 0.4603, 0.6049, 0.46, 0.605, 0.46, 0.605, 0.4603, 0.6005, 0.4611, 0.6005, 0.4607, 0.6005, 0.4607, 0.6005, 0.4611, 0.6049, 0.46, 0.6049, 0.4598, 0.6049, 0.4598, 0.605, 0.46, 0.6004, 0.4613, 0.6005, 0.4611, 0.6005, 0.4611, 0.6004, 0.4613, 0.6049, 0.4598, 0.6049, 0.4596, 0.6049, 0.4596, 0.6049, 0.4598, 0.6004, 0.4614, 0.6004, 0.4613, 0.6004, 0.4613, 0.6004, 0.4614, 0.6049, 0.4596, 0.6048, 0.4595, 0.6048, 0.4595, 0.6049, 0.4596, 0.6003, 0.4616, 0.6004, 0.4614, 0.6004, 0.4614, 0.6004, 0.4616, 0.6048, 0.4595, 0.6048, 0.4594, 0.6048, 0.4594, 0.6048, 0.4595, 0.6003, 0.4617, 0.6003, 0.4616, 0.6004, 0.4616, 0.6003, 0.4617, 0.6048, 0.4594, 0.6048, 0.4593, 0.6048, 0.4593, 0.6048, 0.4594, 0.6003, 0.4618, 0.6003, 0.4617, 0.6003, 0.4617, 0.6003, 0.4618, 0.5932, 0.4659, 0.5932, 0.4634, 0.5932, 0.4634, 0.5932, 0.4659, 0.6048, 0.4593, 0.6047, 0.4592, 0.6048, 0.4592, 0.6048, 0.4593, 0.6003, 0.4618, 0.6003, 0.4618, 0.6003, 0.4618, 0.6003, 0.4619])
me_cube_002.materials.append(mat_material_001)
me_cube_002.materials.append(mat_material_002)
me_cube_002.update()

# ---- objects
ob_cube = bpy.data.objects.new('Cube', me_cube_001)
ob_cube_001 = bpy.data.objects.new('Cube.001', me_cube_002)

# ---- transforms, parenting, visibility, modifiers, constraints
ob_cube.location = (0.0, 0.0, 0.0)
ob_cube_001.location = (0.0, 0.0, 0.0)

# ---- collection membership
col_collection.objects.link(ob_cube)
col_collection.objects.link(ob_cube_001)

# ---- scene / render settings (as saved in the file)
scene.frame_start = 1; scene.frame_end = 250; scene.frame_set(1)
scene.render.engine = 'CYCLES'
scene.cycles.samples = 10
scene.cycles.sampling_pattern = 'TABULATED_SOBOL'
scene.cycles.use_adaptive_sampling = False
scene.cycles.use_light_tree = False
scene.cycles.bake_type = 'DIFFUSE'
scene.view_settings.view_transform = 'Filmic'
bpy.context.view_layer.update()

# ---- added for rendering (the .blend has no active camera and no usable light): camera, sun
cam_auto = bpy.data.cameras.new('AutoCamera')
cam_auto.lens = 50.0
cam_auto.sensor_width = 36.0
cam_auto.clip_end = 1000.0
ob_auto_camera = bpy.data.objects.new('AutoCamera', cam_auto)
scene.collection.objects.link(ob_auto_camera)
ob_auto_camera.location = (3.37956, -4.05775, 2.67692)
ob_auto_camera.rotation_euler = (1.09748, -7.21219e-08, 0.694738)
scene.camera = ob_auto_camera
light_auto_sun = bpy.data.lights.new('AutoSun', 'SUN')
light_auto_sun.energy = 3.0
light_auto_sun.angle = 0.0523599
ob_auto_sun = bpy.data.objects.new('AutoSun', light_auto_sun)
scene.collection.objects.link(ob_auto_sun)
ob_auto_sun.rotation_euler = (0.872665, 0.174533, 0.523599)
bpy.context.view_layer.update()
